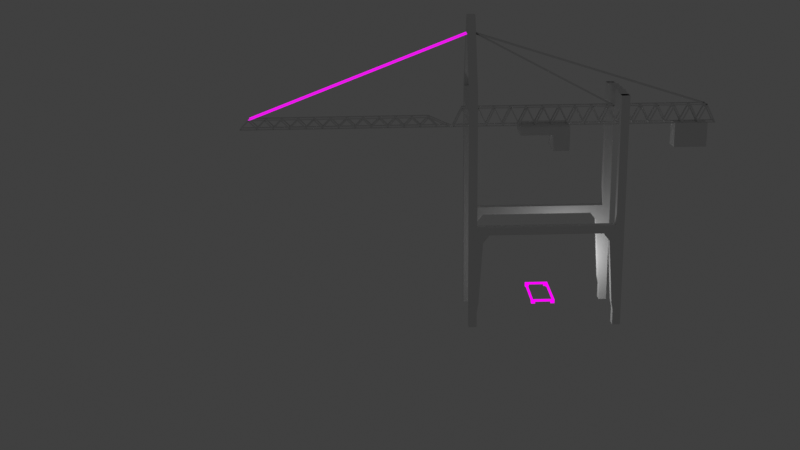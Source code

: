 # Source: crane.blend  (saved by Blender 2.91.10; exported with 4.5.12 LTS)
import bpy
from mathutils import Matrix  # noqa: F401  (used for matrix-valued properties, if any)

bpy.ops.wm.read_factory_settings(use_empty=True)
scene = bpy.context.scene
scene.name = 'Scene'

# ---- collections
col_collection = bpy.data.collections.new('Collection'); scene.collection.children.link(col_collection)

# ---- images (referenced by path relative to the original .blend; pixels are not part of the script)
import os
ASSET_DIR = os.environ.get("B2B_ASSET_DIR", "")  # directory of the original .blend (textures are referenced by path, not embedded)
HERE = os.path.dirname(os.path.abspath(__file__))  # packed textures are extracted next to this script under _unpacked/

def load_image(name, relpath, width, height, colorspace="sRGB"):
    """Load a texture the original file referenced (path relative to the .blend, or extracted next to this script)."""
    p = next((c for c in (os.path.join(HERE, relpath), os.path.join(ASSET_DIR, relpath)) if relpath and os.path.exists(c)), "")
    if p:
        img = bpy.data.images.load(p, check_existing=True)
        img.name = name
    else:  # same state as the original file: an image datablock whose file is absent (Cycles renders it pink)
        img = bpy.data.images.new(name, width, height)
        img.source = "FILE"
        img.filepath = "//" + (relpath or name)
    img.colorspace_settings.name = colorspace
    return img
img_spritesheet_col_png = load_image('spritesheet_col.png', 'spritesheet_col.png', 1024, 1024, 'sRGB')

# ---- materials (node trees are filled in below, after node groups)
mat_spritesheet_col = bpy.data.materials.new('spritesheet_col')
mat_spritesheet_col_1 = bpy.data.materials.new('spritesheet_col')
mat_spritesheet_col_1.alpha_threshold = 0.0
mat_spritesheet_col_1.use_transparent_shadow = False
mat_spritesheet_col_1.line_color = (0.0, 0.0, 0.0, 1.0)

# ---- material node trees
mat_spritesheet_col_1.use_nodes = True; mat_spritesheet_col_1.node_tree.nodes.clear()
_N = mat_spritesheet_col_1.node_tree.nodes; _L = mat_spritesheet_col_1.node_tree.links
n0 = _N.new('ShaderNodeOutputMaterial'); n0.name = 'Material Output'; n0.location = (400, 0)
n1 = _N.new('ShaderNodeLightPath'); n1.name = 'Light Path'; n1.location = (0, 250)
n2 = _N.new('ShaderNodeBsdfTransparent'); n2.name = 'Transparent BSDF'; n2.location = (-200, -100)
n3 = _N.new('ShaderNodeEmission'); n3.name = 'Emission'; n3.location = (-200, -200)
n4 = _N.new('ShaderNodeMixShader'); n4.name = 'Mix Shader'; n4.location = (200, 0)
n5 = _N.new('ShaderNodeMixShader'); n5.name = 'Mix Shader.001'; n5.location = (0, -100)
n6 = _N.new('ShaderNodeTexImage'); n6.name = 'Image Texture'; n6.location = (-500, 100)
n6.image = img_spritesheet_col_png
n6.interpolation = 'Closest'
_L.new(n6.outputs[0], n3.inputs[0])
_L.new(n6.outputs[1], n5.inputs[0])
_L.new(n2.outputs[0], n5.inputs[1])
_L.new(n2.outputs[0], n4.inputs[1])
_L.new(n3.outputs[0], n5.inputs[2])
_L.new(n5.outputs[0], n4.inputs[2])
_L.new(n1.outputs[0], n4.inputs[0])
_L.new(n4.outputs[0], n0.inputs[0])
n0.is_active_output = True

# ---- world
world_world = bpy.data.worlds.new('World'); scene.world = world_world
world_world.use_nodes = True; world_world.node_tree.nodes.clear()
_N = world_world.node_tree.nodes; _L = world_world.node_tree.links
n0 = _N.new('ShaderNodeOutputWorld'); n0.name = 'World Output'; n0.location = (300, 300)
n1 = _N.new('ShaderNodeBackground'); n1.name = 'Background'; n1.location = (10, 300)
n1.inputs[0].default_value = (0.05088, 0.05088, 0.05088, 1.0)
_L.new(n1.outputs[0], n0.inputs[0])
n0.is_active_output = True
world_world.color = (0.05088, 0.05088, 0.05088)
world_world.use_sun_shadow = False
world_world.sun_shadow_jitter_overblur = 0.0

# ---- cameras
cam_camera = bpy.data.cameras.new('Camera')
cam_camera.ortho_scale = 7.314
cam_camera.show_background_images = True

# ---- lights
light_light = bpy.data.lights.new('Light', 'POINT')
light_light.transmission_factor = 0.0
light_light.energy = 1000.0
light_light.shadow_soft_size = 0.1
light_light.shadow_maximum_resolution = 0.006
light_light.use_absolute_resolution = True

# ---- meshes
me_cube = bpy.data.meshes.new('Cube')
me_cube.from_pydata([(-8.5, -4.0, 25.0), (-9.5, -4.0, 25.0), (-9.5, -5.0, 0.0), (-8.5, -5.0, 0.0), (-8.5, -4.0, 24.0), (-9.5, -4.0, 24.0), (-9.5, -5.0, 1.0), (-8.5, -5.0, 1.0), (-8.5, -4.0, 23.0), (-9.5, -4.0, 23.0), (-9.5, -5.0, 2.0), (-8.5, -5.0, 2.0), (-8.5, -4.0, 22.0), (-9.5, -4.0, 22.0), (-9.5, -5.0, 3.0), (-8.302, -5.0, 3.0), (-8.5, -4.0, 21.0), (-9.5, -4.0, 21.0), (-9.5, -5.0, 4.0), (-8.235, -5.0, 4.0), (-8.5, -4.0, 20.0), (-9.5, -4.0, 20.0), (-9.5, -5.0, 5.0), (-8.169, -5.0, 5.0), (-8.5, -4.0, 19.0), (-9.5, -4.0, 19.0), (-9.5, -5.0, 6.0), (-8.103, -5.0, 6.0), (-8.5, -4.0, 18.0), (-9.5, -4.0, 18.0), (-9.5, -5.0, 7.0), (-8.037, -5.0, 7.0), (-8.5, -4.0, 17.0), (-9.5, -4.0, 17.0), (-9.5, -5.0, 8.0), (-7.971, -5.0, 8.0), (-8.5, -4.0, 16.0), (-9.5, -4.0, 16.0), (-9.5, -5.0, 9.0), (-7.905, -5.0, 9.0), (-8.5, -4.0, 15.0), (-9.5, -4.0, 15.0), (-9.5, -5.0, 10.0), (-7.838, -5.0, 10.0), (-8.5, -4.0, 14.0), (-9.5, -4.0, 14.0), (-9.5, -5.0, 11.0), (-7.772, -5.0, 11.0), (-7.0, -4.0, 13.0), (-9.5, -4.0, 13.0), (-9.5, -5.0, 12.0), (-7.0, -5.0, 12.0), (-7.0, -4.0, 12.0), (-9.5, -4.0, 12.0), (-9.5, -5.0, 13.0), (-7.0, -5.0, 13.0), (-7.772, -4.0, 11.0), (-9.5, -4.0, 11.0), (-9.5, -5.0, 14.0), (-8.5, -5.0, 14.0), (-7.838, -4.0, 10.0), (-9.5, -4.0, 10.0), (-9.5, -5.0, 15.0), (-8.5, -5.0, 15.0), (-7.905, -4.0, 9.0), (-9.5, -4.0, 9.0), (-9.5, -5.0, 16.0), (-8.5, -5.0, 16.0), (-7.971, -4.0, 8.0), (-9.5, -4.0, 8.0), (-9.5, -5.0, 17.0), (-8.5, -5.0, 17.0), (-8.037, -4.0, 7.0), (-9.5, -4.0, 7.0), (-9.5, -5.0, 18.0), (-8.5, -5.0, 18.0), (-8.103, -4.0, 6.0), (-9.5, -4.0, 6.0), (-9.5, -5.0, 19.0), (-8.5, -5.0, 19.0), (-8.169, -4.0, 5.0), (-9.5, -4.0, 5.0), (-9.5, -5.0, 20.0), (-8.5, -5.0, 20.0), (-8.235, -4.0, 4.0), (-9.5, -4.0, 4.0), (-9.5, -5.0, 21.0), (-8.5, -5.0, 21.0), (-8.302, -4.0, 3.0), (-9.5, -4.0, 3.0), (-9.5, -5.0, 22.0), (-8.5, -5.0, 22.0), (-8.5, -4.0, 2.0), (-9.5, -4.0, 2.0), (-9.5, -5.0, 23.0), (-8.5, -5.0, 23.0), (-8.5, -4.0, 1.0), (-9.5, -4.0, 1.0), (-9.5, -5.0, 24.0), (-8.5, -5.0, 24.0), (-8.5, -4.0, 0.0), (-9.5, -4.0, 0.0), (-9.5, -5.0, 25.0), (-8.5, -5.0, 25.0), (-9.5, -5.0, 26.0), (-8.5, -5.0, 26.0), (-9.5, -5.0, 27.0), (-8.5, -5.0, 27.0), (-9.5, -4.0, 26.0), (-8.5, -4.0, 26.0), (-9.5, -4.0, 27.0), (-8.5, -4.0, 27.0), (0.0, -4.0, 12.0), (0.0, -4.0, 13.0), (-8.5, -5.0, 12.0), (-8.5, -4.0, 12.0), (-8.5, -5.0, 13.0), (-8.5, -4.0, 13.0), (0.0, -5.0, 13.0), (0.0, -5.0, 12.0), (-6.0, -5.0, 12.0), (-5.0, -5.0, 12.0), (-4.0, -5.0, 12.0), (-3.0, -5.0, 12.0), (-2.0, -5.0, 12.0), (-1.0, -5.0, 12.0), (-1.0, -5.0, 13.0), (-2.0, -5.0, 13.0), (-3.0, -5.0, 13.0), (-4.0, -5.0, 13.0), (-5.0, -5.0, 13.0), (-6.0, -5.0, 13.0), (-1.0, -4.0, 13.0), (-2.0, -4.0, 13.0), (-3.0, -4.0, 13.0), (-4.0, -4.0, 13.0), (-5.0, -4.0, 13.0), (-6.0, -4.0, 13.0), (-1.0, -4.0, 12.0), (-2.0, -4.0, 12.0), (-3.0, -4.0, 12.0), (-4.0, -4.0, 12.0), (-5.0, -4.0, 12.0), (-6.0, -4.0, 12.0), (-8.5, -5.0, 28.0), (-9.5, -5.0, 28.0), (-8.5, -4.0, 28.0), (-9.5, -4.0, 28.0), (-8.5, -5.0, 29.0), (-9.5, -5.0, 29.0), (-8.5, -4.0, 29.0), (-9.5, -4.0, 29.0), (-8.5, -3.0, 27.0), (-9.5, -3.0, 27.0), (-8.5, -3.0, 28.0), (-9.5, -3.0, 28.0), (-8.5, -3.0, 29.0), (-9.5, -3.0, 29.0), (-8.5, -2.0, 27.0), (-9.5, -2.0, 27.0), (-8.5, -2.0, 28.0), (-9.5, -2.0, 28.0), (-8.5, -2.0, 29.25), (-9.5, -2.0, 29.25), (-8.5, -1.0, 27.0), (-9.5, -1.0, 27.0), (-8.5, -1.0, 28.0), (-9.5, -1.0, 28.0), (-8.5, -1.0, 29.0), (-9.5, -1.0, 29.0), (-8.5, 0.0, 27.0), (-9.5, 0.0, 27.0), (-8.5, 0.0, 28.0), (-9.5, 0.0, 28.0), (-8.5, 0.0, 29.25), (-9.5, 0.0, 29.25)], [], [(5, 1, 0, 4), (9, 5, 4, 8), (2, 3, 7, 6), (10, 11, 15, 14), (13, 9, 8, 12), (6, 7, 11, 10), (17, 13, 12, 16), (21, 17, 16, 20), (14, 15, 19, 18), (25, 21, 20, 24), (18, 19, 23, 22), (26, 27, 31, 30), (29, 25, 24, 28), (22, 23, 27, 26), (37, 33, 32, 36), (30, 31, 35, 34), (38, 39, 43, 42), (33, 29, 28, 32), (41, 37, 36, 40), (34, 35, 39, 38), (45, 41, 40, 44), (49, 45, 44, 117), (42, 43, 47, 46), (115, 117, 48, 52), (54, 116, 59, 58), (114, 51, 55, 116), (46, 47, 51, 114, 50), (58, 59, 63, 62), (57, 53, 115, 52, 56), (61, 57, 56, 60), (62, 63, 67, 66), (65, 61, 60, 64), (70, 71, 75, 74), (66, 67, 71, 70), (69, 65, 64, 68), (74, 75, 79, 78), (73, 69, 68, 72), (82, 83, 87, 86), (78, 79, 83, 82), (81, 77, 76, 80), (77, 73, 72, 76), (86, 87, 91, 90), (85, 81, 80, 84), (89, 85, 84, 88), (90, 91, 95, 94), (93, 89, 88, 92), (98, 99, 103, 102), (94, 95, 99, 98), (97, 93, 92, 96), (102, 103, 105, 104), (104, 105, 107, 106), (1, 108, 109, 0), (108, 110, 111, 109), (23, 80, 76, 27), (75, 28, 24, 79), (26, 77, 81, 22), (59, 44, 40, 63), (7, 96, 92, 11), (62, 41, 45, 58), (43, 60, 56, 47), (10, 93, 97, 6), (95, 8, 4, 99), (79, 24, 20, 83), (46, 57, 61, 42), (27, 76, 72, 31), (98, 5, 9, 94), (82, 21, 25, 78), (30, 73, 77, 26), (63, 40, 36, 67), (11, 92, 88, 15), (66, 37, 41, 62), (14, 89, 93, 10), (99, 4, 0, 103), (47, 56, 52, 51), (102, 1, 5, 98), (50, 53, 57, 46), (83, 20, 16, 87), (34, 69, 73, 30), (86, 17, 21, 82), (103, 0, 109, 105), (31, 72, 68, 35), (104, 108, 1, 102), (67, 36, 32, 71), (107, 111, 146, 144), (15, 88, 84, 19), (70, 33, 37, 66), (105, 109, 111, 107), (18, 85, 89, 14), (126, 125, 119, 118), (35, 68, 64, 39), (106, 110, 108, 104), (87, 16, 12, 91), (54, 49, 53, 50), (38, 65, 69, 34), (101, 97, 96, 100), (90, 13, 17, 86), (71, 32, 28, 75), (19, 84, 80, 23), (74, 29, 33, 70), (22, 81, 85, 18), (116, 117, 44, 59), (3, 100, 96, 7), (58, 45, 49, 54), (6, 97, 101, 2), (91, 12, 8, 95), (39, 64, 60, 43), (94, 9, 13, 90), (42, 61, 65, 38), (78, 25, 29, 74), (50, 114, 116, 54), (53, 49, 117, 115), (48, 117, 116, 55), (132, 126, 118, 113), (138, 132, 113, 112), (125, 138, 112, 119), (51, 52, 143, 120), (120, 143, 142, 121), (121, 142, 141, 122), (122, 141, 140, 123), (123, 140, 139, 124), (124, 139, 138, 125), (52, 48, 137, 143), (143, 137, 136, 142), (142, 136, 135, 141), (141, 135, 134, 140), (140, 134, 133, 139), (139, 133, 132, 138), (48, 55, 131, 137), (137, 131, 130, 136), (136, 130, 129, 135), (135, 129, 128, 134), (134, 128, 127, 133), (133, 127, 126, 132), (55, 51, 120, 131), (131, 120, 121, 130), (130, 121, 122, 129), (129, 122, 123, 128), (128, 123, 124, 127), (127, 124, 125, 126), (2, 101, 100, 3), (144, 146, 150, 148), (150, 146, 154, 156), (106, 107, 144, 145), (110, 106, 145, 147), (147, 151, 157, 155), (147, 145, 149, 151), (145, 144, 148, 149), (153, 155, 161, 159), (156, 154, 160, 162), (111, 110, 153, 152), (110, 147, 155, 153), (146, 111, 152, 154), (151, 150, 156, 157), (163, 162, 168, 169), (161, 163, 169, 167), (155, 157, 163, 161), (157, 156, 162, 163), (154, 152, 158, 160), (152, 153, 159, 158), (165, 167, 173, 171), (168, 166, 172, 174), (160, 158, 164, 166), (158, 159, 165, 164), (162, 160, 166, 168), (159, 161, 167, 165), (167, 169, 175, 173), (169, 168, 174, 175), (166, 164, 170, 172), (164, 165, 171, 170)])
_uv = me_cube.uv_layers.new(name='UVMap')
_uv.uv.foreach_set('vector', [0.25, 0.875, 0.25, 0.9062, 0.2813, 0.9062, 0.2813, 0.875, 0.25, 0.875, 0.25, 0.9062, 0.2813, 0.9062, 0.2813, 0.875, 0.25, 0.875, 0.2812, 0.875, 0.2812, 0.9062, 0.25, 0.9062, 0.25, 0.875, 0.2812, 0.875, 0.2874, 0.9062, 0.25, 0.9062, 0.25, 0.875, 0.25, 0.9062, 0.2813, 0.9062, 0.2813, 0.875, 0.25, 0.875, 0.2812, 0.875, 0.2812, 0.9062, 0.25, 0.9062, 0.25, 0.875, 0.25, 0.9062, 0.2813, 0.9062, 0.2813, 0.875, 0.25, 0.875, 0.25, 0.9062, 0.2813, 0.9062, 0.2813, 0.875, 0.25, 0.875, 0.2874, 0.875, 0.2894, 0.9062, 0.25, 0.9062, 0.25, 0.875, 0.25, 0.9062, 0.2813, 0.9062, 0.2813, 0.875, 0.25, 0.875, 0.2894, 0.875, 0.2915, 0.9062, 0.25, 0.9062, 0.25, 0.875, 0.2936, 0.875, 0.2956, 0.9062, 0.25, 0.9062, 0.25, 0.875, 0.25, 0.9062, 0.2813, 0.9062, 0.2813, 0.875, 0.25, 0.875, 0.2915, 0.875, 0.2936, 0.9062, 0.25, 0.9062, 0.25, 0.875, 0.25, 0.9062, 0.2813, 0.9062, 0.2813, 0.875, 0.25, 0.875, 0.2956, 0.875, 0.2977, 0.9062, 0.25, 0.9062, 0.25, 0.875, 0.2997, 0.875, 0.3018, 0.9062, 0.25, 0.9062, 0.25, 0.875, 0.25, 0.9062, 0.2813, 0.9062, 0.2813, 0.875, 0.25, 0.875, 0.25, 0.9062, 0.2813, 0.9062, 0.2813, 0.875, 0.25, 0.875, 0.2977, 0.875, 0.2997, 0.9062, 0.25, 0.9062, 0.25, 0.875, 0.25, 0.9062, 0.2813, 0.9062, 0.2813, 0.875, 0.25, 0.875, 0.25, 0.9062, 0.2813, 0.9062, 0.2813, 0.875, 0.25, 0.875, 0.3018, 0.875, 0.3039, 0.9062, 0.25, 0.9062, 0.2813, 0.875, 0.2813, 0.9062, 0.3282, 0.9062, 0.3282, 0.875, 0.25, 0.875, 0.2813, 0.875, 0.2813, 0.9062, 0.25, 0.9062, 0.2813, 0.875, 0.3282, 0.875, 0.3282, 0.9062, 0.2813, 0.9062, 0.25, 0.875, 0.3039, 0.875, 0.3279, 0.9062, 0.2812, 0.9062, 0.25, 0.9062, 0.25, 0.875, 0.2813, 0.875, 0.2813, 0.9062, 0.25, 0.9062, 0.25, 0.875, 0.25, 0.9062, 0.2812, 0.9062, 0.3279, 0.9062, 0.3039, 0.875, 0.25, 0.875, 0.25, 0.9062, 0.3039, 0.9062, 0.3018, 0.875, 0.25, 0.875, 0.2813, 0.875, 0.2813, 0.9062, 0.25, 0.9062, 0.25, 0.875, 0.25, 0.9062, 0.3018, 0.9062, 0.2997, 0.875, 0.25, 0.875, 0.2813, 0.875, 0.2813, 0.9062, 0.25, 0.9062, 0.25, 0.875, 0.2813, 0.875, 0.2813, 0.9062, 0.25, 0.9062, 0.25, 0.875, 0.25, 0.9062, 0.2997, 0.9062, 0.2977, 0.875, 0.25, 0.875, 0.2813, 0.875, 0.2813, 0.9062, 0.25, 0.9062, 0.25, 0.875, 0.25, 0.9062, 0.2977, 0.9062, 0.2956, 0.875, 0.25, 0.875, 0.2813, 0.875, 0.2813, 0.9062, 0.25, 0.9062, 0.25, 0.875, 0.2813, 0.875, 0.2813, 0.9062, 0.25, 0.9062, 0.25, 0.875, 0.25, 0.9062, 0.2936, 0.9062, 0.2915, 0.875, 0.25, 0.875, 0.25, 0.9062, 0.2956, 0.9062, 0.2936, 0.875, 0.25, 0.875, 0.2813, 0.875, 0.2813, 0.9062, 0.25, 0.9062, 0.25, 0.875, 0.25, 0.9062, 0.2915, 0.9062, 0.2894, 0.875, 0.25, 0.875, 0.25, 0.9062, 0.2894, 0.9062, 0.2874, 0.875, 0.25, 0.875, 0.2813, 0.875, 0.2813, 0.9062, 0.25, 0.9062, 0.25, 0.875, 0.25, 0.9062, 0.2874, 0.9062, 0.2812, 0.875, 0.25, 0.875, 0.2813, 0.875, 0.2813, 0.9062, 0.25, 0.9062, 0.25, 0.875, 0.2813, 0.875, 0.2813, 0.9062, 0.25, 0.9062, 0.25, 0.875, 0.25, 0.9062, 0.2812, 0.9062, 0.2812, 0.875, 0.25, 0.875, 0.2813, 0.875, 0.2813, 0.9062, 0.25, 0.9062, 0.25, 0.875, 0.2813, 0.875, 0.2813, 0.9062, 0.25, 0.9062, 0.25, 0.875, 0.25, 0.9062, 0.2813, 0.9062, 0.2813, 0.875, 0.25, 0.875, 0.25, 0.9062, 0.2813, 0.9062, 0.2813, 0.875, 0.25, 0.875, 0.2812, 0.875, 0.2812, 0.9062, 0.25, 0.9062, 0.25, 0.875, 0.2813, 0.875, 0.2813, 0.9062, 0.25, 0.9062, 0.2812, 0.9062, 0.25, 0.9062, 0.25, 0.875, 0.2812, 0.875, 0.25, 0.875, 0.2813, 0.875, 0.2813, 0.9062, 0.25, 0.9062, 0.25, 0.875, 0.2812, 0.875, 0.2812, 0.9062, 0.25, 0.9062, 0.25, 0.9062, 0.2813, 0.9062, 0.2813, 0.875, 0.25, 0.875, 0.25, 0.875, 0.2812, 0.875, 0.2812, 0.9062, 0.25, 0.9062, 0.2812, 0.9062, 0.25, 0.9062, 0.25, 0.875, 0.2812, 0.875, 0.25, 0.875, 0.2813, 0.875, 0.2813, 0.9062, 0.25, 0.9062, 0.2813, 0.875, 0.25, 0.875, 0.25, 0.9062, 0.2813, 0.9062, 0.2812, 0.9062, 0.25, 0.9062, 0.25, 0.875, 0.2812, 0.875, 0.2812, 0.875, 0.25, 0.875, 0.25, 0.9062, 0.2812, 0.9062, 0.25, 0.9062, 0.2813, 0.9062, 0.2813, 0.875, 0.25, 0.875, 0.25, 0.9062, 0.2813, 0.9062, 0.2813, 0.875, 0.25, 0.875, 0.2812, 0.9062, 0.25, 0.9062, 0.25, 0.875, 0.2812, 0.875, 0.2813, 0.875, 0.25, 0.875, 0.25, 0.9062, 0.2813, 0.9062, 0.2812, 0.875, 0.25, 0.875, 0.25, 0.9062, 0.2812, 0.9062, 0.25, 0.9062, 0.2813, 0.9062, 0.2813, 0.875, 0.25, 0.875, 0.2812, 0.9062, 0.25, 0.9062, 0.25, 0.875, 0.2812, 0.875, 0.2813, 0.875, 0.25, 0.875, 0.25, 0.9062, 0.2813, 0.9062, 0.2812, 0.875, 0.25, 0.875, 0.25, 0.9062, 0.2812, 0.9062, 0.25, 0.9062, 0.2813, 0.9062, 0.2813, 0.875, 0.25, 0.875, 0.2812, 0.9062, 0.25, 0.9062, 0.25, 0.875, 0.2812, 0.875, 0.2813, 0.875, 0.25, 0.875, 0.25, 0.9062, 0.2813, 0.9062, 0.2812, 0.9062, 0.25, 0.9062, 0.25, 0.875, 0.2812, 0.875, 0.25, 0.9062, 0.2813, 0.9062, 0.2813, 0.875, 0.25, 0.875, 0.2813, 0.875, 0.25, 0.875, 0.25, 0.9062, 0.2813, 0.9062, 0.2812, 0.875, 0.25, 0.875, 0.25, 0.9062, 0.2812, 0.9062, 0.25, 0.9062, 0.2813, 0.9062, 0.2813, 0.875, 0.25, 0.875, 0.2813, 0.875, 0.25, 0.875, 0.25, 0.9062, 0.2813, 0.9062, 0.2813, 0.875, 0.25, 0.875, 0.25, 0.9062, 0.2813, 0.9062, 0.2812, 0.875, 0.25, 0.875, 0.25, 0.9062, 0.2812, 0.9062, 0.25, 0.9062, 0.2813, 0.9062, 0.2813, 0.875, 0.25, 0.875, 0.2813, 0.875, 0.25, 0.875, 0.25, 0.9062, 0.2813, 0.9062, 0.2812, 0.9062, 0.25, 0.9062, 0.25, 0.875, 0.2812, 0.875, 0.3125, 0.875, 0.2813, 0.875, 0.2813, 0.9062, 0.3125, 0.9062, 0.2812, 0.875, 0.25, 0.875, 0.25, 0.9062, 0.2812, 0.9062, 0.2813, 0.9062, 0.25, 0.9062, 0.25, 0.875, 0.2813, 0.875, 0.2813, 0.875, 0.25, 0.875, 0.25, 0.9062, 0.2813, 0.9062, 0.25, 0.9062, 0.2813, 0.9062, 0.2813, 0.875, 0.25, 0.875, 0.2812, 0.9062, 0.25, 0.9062, 0.25, 0.875, 0.2812, 0.875, 0.25, 0.875, 0.25, 0.9062, 0.2812, 0.9062, 0.2812, 0.875, 0.25, 0.9062, 0.2813, 0.9062, 0.2813, 0.875, 0.25, 0.875, 0.2813, 0.875, 0.25, 0.875, 0.25, 0.9062, 0.2813, 0.9062, 0.2812, 0.875, 0.25, 0.875, 0.25, 0.9062, 0.2812, 0.9062, 0.25, 0.9062, 0.2813, 0.9062, 0.2813, 0.875, 0.25, 0.875, 0.25, 0.9062, 0.2812, 0.9062, 0.2812, 0.875, 0.25, 0.875, 0.2813, 0.875, 0.25, 0.875, 0.25, 0.9062, 0.2813, 0.9062, 0.2812, 0.875, 0.25, 0.875, 0.25, 0.9062, 0.2812, 0.9062, 0.2813, 0.9062, 0.25, 0.9062, 0.25, 0.875, 0.2813, 0.875, 0.25, 0.9062, 0.2812, 0.9062, 0.2812, 0.875, 0.25, 0.875, 0.2813, 0.875, 0.25, 0.875, 0.25, 0.9062, 0.2813, 0.9062, 0.2812, 0.875, 0.25, 0.875, 0.25, 0.9062, 0.2812, 0.9062, 0.2813, 0.9062, 0.25, 0.9062, 0.25, 0.875, 0.2813, 0.875, 0.25, 0.9062, 0.2812, 0.9062, 0.2812, 0.875, 0.25, 0.875, 0.2813, 0.9062, 0.25, 0.9062, 0.25, 0.875, 0.2813, 0.875, 0.25, 0.875, 0.2813, 0.875, 0.2813, 0.9062, 0.25, 0.9062, 0.25, 0.875, 0.25, 0.9062, 0.2813, 0.9062, 0.2813, 0.875, 0.25, 0.875, 0.25, 0.8438, 0.2813, 0.8438, 0.2813, 0.875, 0.25, 0.8438, 0.2813, 0.8438, 0.2813, 0.875, 0.25, 0.875, 0.2813, 0.9062, 0.3125, 0.9062, 0.3125, 0.875, 0.2813, 0.875, 0.2813, 0.8438, 0.25, 0.8438, 0.25, 0.875, 0.2813, 0.875, 0.2813, 0.8438, 0.25, 0.8438, 0.25, 0.875, 0.2813, 0.875, 0.2813, 0.8438, 0.25, 0.8438, 0.25, 0.875, 0.2813, 0.875, 0.2813, 0.8438, 0.25, 0.8438, 0.25, 0.875, 0.2813, 0.875, 0.2813, 0.8438, 0.25, 0.8438, 0.25, 0.875, 0.2813, 0.875, 0.2813, 0.8438, 0.25, 0.8438, 0.25, 0.875, 0.2813, 0.875, 0.2813, 0.8438, 0.25, 0.8438, 0.25, 0.875, 0.2813, 0.875, 0.2813, 0.9062, 0.3125, 0.9062, 0.3125, 0.875, 0.2813, 0.875, 0.2813, 0.9062, 0.3125, 0.9062, 0.3125, 0.875, 0.2813, 0.875, 0.2813, 0.9062, 0.3125, 0.9062, 0.3125, 0.875, 0.2813, 0.875, 0.2813, 0.9062, 0.3125, 0.9062, 0.3125, 0.875, 0.2813, 0.875, 0.2813, 0.9062, 0.3125, 0.9062, 0.3125, 0.875, 0.2813, 0.875, 0.2813, 0.9062, 0.3125, 0.9062, 0.3125, 0.875, 0.2813, 0.875, 0.25, 0.8438, 0.2813, 0.8438, 0.2813, 0.875, 0.25, 0.875, 0.25, 0.8438, 0.2813, 0.8438, 0.2813, 0.875, 0.25, 0.875, 0.25, 0.8438, 0.2813, 0.8438, 0.2813, 0.875, 0.25, 0.875, 0.25, 0.8438, 0.2813, 0.8438, 0.2813, 0.875, 0.25, 0.875, 0.25, 0.8438, 0.2813, 0.8438, 0.2813, 0.875, 0.25, 0.875, 0.25, 0.8438, 0.2813, 0.8438, 0.2813, 0.875, 0.25, 0.875, 0.3125, 0.875, 0.2813, 0.875, 0.2813, 0.9062, 0.3125, 0.9062, 0.3125, 0.875, 0.2813, 0.875, 0.2813, 0.9062, 0.3125, 0.9062, 0.3125, 0.875, 0.2813, 0.875, 0.2813, 0.9062, 0.3125, 0.9062, 0.3125, 0.875, 0.2813, 0.875, 0.2813, 0.9062, 0.3125, 0.9062, 0.3125, 0.875, 0.2813, 0.875, 0.2813, 0.9062, 0.3125, 0.9062, 0.3125, 0.875, 0.2813, 0.875, 0.2813, 0.9062, 0.3125, 0.9062, 0.0, 0.0, 0.0, 0.0, 1.0, 0.0, 1.0, 0.0, 0.2813, 0.875, 0.25, 0.875, 0.25, 0.9062, 0.2813, 0.9062, 0.3125, 0.9062, 0.3125, 0.875, 0.2813, 0.875, 0.2813, 0.9062, 0.25, 0.875, 0.2813, 0.875, 0.2813, 0.9062, 0.25, 0.9062, 0.25, 0.875, 0.2813, 0.875, 0.2813, 0.9062, 0.25, 0.9062, 0.2813, 0.875, 0.2813, 0.9062, 0.3125, 0.9062, 0.3125, 0.875, 0.25, 0.875, 0.2813, 0.875, 0.2813, 0.9062, 0.25, 0.9062, 0.25, 0.875, 0.2813, 0.875, 0.2813, 0.9062, 0.25, 0.9062, 0.2813, 0.875, 0.2813, 0.9062, 0.3125, 0.9062, 0.3125, 0.875, 0.3125, 0.9062, 0.3125, 0.875, 0.2813, 0.875, 0.2813, 0.9062, 0.25, 0.875, 0.2813, 0.875, 0.2813, 0.8438, 0.25, 0.8438, 0.2813, 0.875, 0.2813, 0.9062, 0.3125, 0.9062, 0.3125, 0.875, 0.3125, 0.9062, 0.3125, 0.875, 0.2813, 0.875, 0.2813, 0.9062, 0.25, 0.875, 0.2813, 0.875, 0.2813, 0.8438, 0.25, 0.8438, 0.25, 0.8438, 0.2813, 0.8438, 0.2813, 0.875, 0.25, 0.875, 0.2813, 0.875, 0.2813, 0.9062, 0.3125, 0.9062, 0.3125, 0.875, 0.2813, 0.875, 0.2813, 0.9062, 0.3125, 0.9062, 0.3125, 0.875, 0.25, 0.875, 0.2813, 0.875, 0.2813, 0.8438, 0.25, 0.8438, 0.3125, 0.9062, 0.3125, 0.875, 0.2813, 0.875, 0.2813, 0.9062, 0.25, 0.875, 0.2813, 0.875, 0.2813, 0.8438, 0.25, 0.8438, 0.2813, 0.875, 0.2813, 0.9062, 0.3125, 0.9062, 0.3125, 0.875, 0.3125, 0.9062, 0.3125, 0.875, 0.2813, 0.875, 0.2813, 0.9062, 0.3125, 0.9062, 0.3125, 0.875, 0.2813, 0.875, 0.2813, 0.9062, 0.25, 0.875, 0.2813, 0.875, 0.2813, 0.8438, 0.25, 0.8438, 0.3125, 0.9062, 0.3125, 0.875, 0.2813, 0.875, 0.2813, 0.9062, 0.2813, 0.875, 0.2813, 0.9062, 0.3125, 0.9062, 0.3125, 0.875, 0.2813, 0.875, 0.2813, 0.9062, 0.3125, 0.9062, 0.3125, 0.875, 0.25, 0.875, 0.2813, 0.875, 0.2813, 0.8438, 0.25, 0.8438, 0.3125, 0.9062, 0.3125, 0.875, 0.2813, 0.875, 0.2813, 0.9062, 0.25, 0.875, 0.2813, 0.875, 0.2813, 0.8438, 0.25, 0.8438])
me_cube.materials.append(mat_spritesheet_col)
me_cube.materials.append(mat_spritesheet_col)
me_cube.use_remesh_preserve_volume = False
me_cube.use_remesh_preserve_attributes = False
me_cube.use_mirror_vertex_groups = False
me_cube.update()
me_cube_001 = bpy.data.meshes.new('Cube.001')
me_cube_001.from_pydata([(-1.192e-07, -0.749, 0.0), (1.192e-07, 0.749, 0.0), (1.0, 0.749, -2.0), (1.0, -0.749, -2.0), (0.9, 0.549, -1.8), (0.1, 0.549, -0.2), (0.9, -0.549, -1.8), (0.1, -0.549, -0.2)], [], [(5, 4, 2, 1), (4, 6, 3, 2), (7, 5, 1, 0), (6, 7, 0, 3)])
_uv = me_cube_001.uv_layers.new(name='UVMap')
_uv.uv.foreach_set('vector', [0.2884, 0.8908, 0.2884, 0.8801, 0.2857, 0.8801, 0.2857, 0.8908, 0.2965, 0.8962, 0.3019, 0.8962, 0.3019, 0.8935, 0.2965, 0.8935, 0.3019, 0.8854, 0.3019, 0.8801, 0.2992, 0.8801, 0.2992, 0.8854, 0.2857, 0.8935, 0.2965, 0.8935, 0.2965, 0.8908, 0.2857, 0.8908])
me_cube_001.materials.append(mat_spritesheet_col)
me_cube_001.use_remesh_fix_poles = True
me_cube_001.use_remesh_preserve_attributes = False
me_cube_001.use_mirror_vertex_groups = False
me_cube_001.update()
me_cube_002 = bpy.data.meshes.new('Cube.002')
me_cube_002.from_pydata([(-1.192e-07, -0.749, -1.0), (1.192e-07, 0.749, -1.0), (1.0, 0.749, -2.0), (1.0, -0.749, -2.0), (0.9, 0.549, -1.9), (0.1, 0.549, -1.1), (0.9, -0.549, -1.9), (0.1, -0.549, -1.1)], [], [(5, 4, 2, 1), (4, 6, 3, 2), (7, 5, 1, 0), (6, 7, 0, 3)])
_uv = me_cube_002.uv_layers.new(name='UVMap')
_uv.uv.foreach_set('vector', [0.2992, 0.8881, 0.3046, 0.8881, 0.3046, 0.8854, 0.2992, 0.8854, 0.3046, 0.8854, 0.3046, 0.8801, 0.3019, 0.8801, 0.3019, 0.8854, 0.2992, 0.8908, 0.3046, 0.8908, 0.3046, 0.8881, 0.2992, 0.8881, 0.3046, 0.8989, 0.3046, 0.8935, 0.3019, 0.8935, 0.3019, 0.8989])
me_cube_002.materials.append(mat_spritesheet_col)
me_cube_002.use_remesh_fix_poles = True
me_cube_002.use_remesh_preserve_attributes = False
me_cube_002.use_mirror_vertex_groups = False
me_cube_002.update()
me_cube_003 = bpy.data.meshes.new('Cube.003')
me_cube_003.from_pydata([(31.11, 0.749, -2.0), (31.11, 0.549, -2.0), (-1.112, 0.749, -2.0), (-1.112, 0.549, -2.0)], [], [(2, 3, 1, 0)])
_uv = me_cube_003.uv_layers.new(name='UVMap')
_uv.uv.foreach_set('vector', [0.2992, 0.8801, 0.2965, 0.8801, 0.2965, 0.8908, 0.2992, 0.8908])
me_cube_003.materials.append(mat_spritesheet_col)
me_cube_003.use_remesh_fix_poles = True
me_cube_003.use_remesh_preserve_attributes = False
me_cube_003.use_mirror_vertex_groups = False
me_cube_003.update()
me_cube_004 = bpy.data.meshes.new('Cube.004')
me_cube_004.from_pydata([(0.4236, 0.749, -2.0), (0.4236, 0.549, -2.0), (-25.29, 0.749, -2.0), (-25.29, 0.549, -2.0), (-2.2, 0.749, -0.8232), (-2.2, 0.549, -0.8232), (-24.2, 0.749, -0.8232), (-24.2, 0.549, -0.8232)], [], [(2, 3, 1, 0), (0, 1, 5, 4), (4, 5, 7, 6)])
_uv = me_cube_004.uv_layers.new(name='UVMap')
_uv.uv.foreach_set('vector', [0.2965, 0.8989, 0.2965, 0.8962, 0.2857, 0.8962, 0.2857, 0.8989, 0.2965, 0.8801, 0.2938, 0.8801, 0.2938, 0.8908, 0.2965, 0.8908, 0.2965, 0.9016, 0.2965, 0.8989, 0.2857, 0.8989, 0.2857, 0.9016])
me_cube_004.materials.append(mat_spritesheet_col)
me_cube_004.use_remesh_fix_poles = True
me_cube_004.use_remesh_preserve_attributes = False
me_cube_004.use_mirror_vertex_groups = False
me_cube_004.update()
me_cube_005 = bpy.data.meshes.new('Cube.005')
me_cube_005.from_pydata([(30.0, 0.749, -2.0), (30.0, 0.549, -2.0), (-4.768e-07, 0.749, -2.0), (-7.153e-07, 0.549, -2.0)], [], [(2, 3, 1, 0)])
_uv = me_cube_005.uv_layers.new(name='UVMap')
_uv.uv.foreach_set('vector', [0.2911, 0.8801, 0.2884, 0.8801, 0.2884, 0.8908, 0.2911, 0.8908])
me_cube_005.materials.append(mat_spritesheet_col)
me_cube_005.use_remesh_fix_poles = True
me_cube_005.use_remesh_preserve_attributes = False
me_cube_005.use_mirror_vertex_groups = False
me_cube_005.update()
me_cube_006 = bpy.data.meshes.new('Cube.006')
me_cube_006.from_pydata([(30.0, 0.749, -2.0), (30.0, 0.549, -2.0), (1.573, 0.749, 7.062), (1.573, 0.549, 7.062)], [], [(2, 3, 1, 0)])
_uv = me_cube_006.uv_layers.new(name='UVMap')
_uv.uv.foreach_set('vector', [0.2965, 0.8962, 0.2965, 0.8935, 0.2857, 0.8935, 0.2857, 0.8962])
me_cube_006.materials.append(mat_spritesheet_col)
me_cube_006.use_remesh_fix_poles = True
me_cube_006.use_remesh_preserve_attributes = False
me_cube_006.use_mirror_vertex_groups = False
me_cube_006.update()
me_cube_007 = bpy.data.meshes.new('Cube.007')
me_cube_007.from_pydata([(18.57, 0.749, -2.0), (18.57, 0.549, -2.0), (1.573, 0.749, 7.062), (1.573, 0.549, 7.062)], [], [(2, 3, 1, 0)])
_uv = me_cube_007.uv_layers.new(name='UVMap')
_uv.uv.foreach_set('vector', [0.2938, 0.8801, 0.2911, 0.8801, 0.2911, 0.8908, 0.2938, 0.8908])
me_cube_007.materials.append(mat_spritesheet_col)
me_cube_007.use_remesh_fix_poles = True
me_cube_007.use_remesh_preserve_attributes = False
me_cube_007.use_mirror_vertex_groups = False
me_cube_007.update()
me_cube_008 = bpy.data.meshes.new('Cube.008')
me_cube_008.from_pydata([(-26.1, 0.749, -3.04), (-26.1, 0.549, -3.04), (0.5734, 0.749, 7.062), (0.5734, 0.549, 7.062)], [], [(2, 3, 1, 0)])
_uv = me_cube_008.uv_layers.new(name='UVMap')
_uv.uv.foreach_set('vector', [0.3073, 0.8935, 0.3073, 0.8908, 0.2965, 0.8908, 0.2965, 0.8935])
me_cube_008.materials.append(mat_spritesheet_col_1)
me_cube_008.use_remesh_fix_poles = True
me_cube_008.use_remesh_preserve_attributes = False
me_cube_008.use_mirror_vertex_groups = False
me_cube_008.update()
me_cube_009 = bpy.data.meshes.new('Cube.009')
me_cube_009.from_pydata([(-8.5, -0.05466, 37.09), (-8.5, -0.9535, 37.53), (-9.5, -1.83, 35.73), (-9.5, -0.05466, 37.09), (-9.5, -0.9535, 37.53), (-9.5, -2.269, 34.83), (-9.5, -1.392, 36.63), (-8.5, -2.707, 33.93), (-9.5, -1.37, 34.39), (-8.5, -1.392, 36.63), (-8.5, -4.899, 29.44), (-9.5, -4.899, 29.44), (-8.5, -4.0, 29.0), (-9.5, -4.0, 29.0), (-8.5, -2.685, 31.7), (-9.5, -2.707, 33.93), (-8.5, -0.9314, 35.29), (-8.5, -2.247, 32.6), (-9.5, -4.022, 31.24), (-8.5, -4.022, 31.24), (-8.5, -3.562, 29.9), (-8.5, -3.584, 32.13), (-8.5, -1.37, 34.39), (-8.5, -4.46, 30.34), (-9.5, -0.493, 36.19), (-9.5, -3.145, 33.03), (-9.5, -1.808, 33.49), (-8.5, -0.493, 36.19), (-8.5, -2.269, 34.83), (-8.5, -3.145, 33.03), (-9.5, -4.46, 30.34), (-9.5, -2.247, 32.6), (-8.5, -1.808, 33.49), (-9.5, -3.584, 32.13), (-8.5, -1.83, 35.73), (-8.5, -3.123, 30.8), (-9.5, -2.685, 31.7), (-9.5, -3.562, 29.9), (-9.5, -3.123, 30.8), (-9.5, -0.9314, 35.29), (-8.5, 0.0, 37.13), (-9.5, 0.0, 37.13), (-8.5, -0.3553, 38.22), (-9.5, -0.3553, 38.22), (-8.5, 0.0, 38.22), (-9.5, 0.0, 38.22), (-8.5, -5.0, 29.0), (-9.5, -5.0, 29.0)], [], [(27, 24, 3, 0), (37, 30, 18, 38), (38, 18, 33, 36), (36, 33, 25, 31), (31, 25, 15, 26), (26, 15, 5, 8), (8, 5, 2, 39), (39, 2, 6, 24), (24, 6, 4, 3), (6, 9, 1, 4), (9, 27, 0, 1), (10, 12, 20, 23), (29, 17, 32, 7), (12, 13, 37, 20), (19, 35, 14, 21), (13, 11, 30, 37), (11, 10, 23, 30), (15, 7, 28, 5), (7, 32, 22, 28), (16, 39, 24, 27), (17, 31, 26, 32), (32, 26, 8, 22), (21, 14, 17, 29), (23, 20, 35, 19), (5, 28, 34, 2), (2, 34, 9, 6), (28, 22, 16, 34), (14, 36, 31, 17), (33, 21, 29, 25), (25, 29, 7, 15), (22, 8, 39, 16), (18, 19, 21, 33), (35, 38, 36, 14), (20, 37, 38, 35), (34, 16, 27, 9), (30, 23, 19, 18), (0, 3, 41, 40), (4, 1, 42, 43), (43, 42, 44, 45), (43, 45, 41), (4, 43, 41, 3), (40, 44, 42), (0, 40, 42, 1), (10, 11, 47, 46), (10, 46, 12), (11, 13, 47)])
_uv = me_cube_009.uv_layers.new(name='UVMap')
_uv.uv.foreach_set('vector', [0.2812, 0.875, 0.25, 0.875, 0.25, 0.9062, 0.2812, 0.9062, 0.2812, 0.875, 0.25, 0.875, 0.25, 0.9062, 0.2812, 0.9062, 0.2812, 0.875, 0.25, 0.875, 0.25, 0.9062, 0.2812, 0.9062, 0.2812, 0.875, 0.25, 0.875, 0.25, 0.9062, 0.2812, 0.9062, 0.2812, 0.875, 0.25, 0.875, 0.25, 0.9062, 0.2812, 0.9062, 0.2812, 0.875, 0.25, 0.875, 0.25, 0.9062, 0.2812, 0.9062, 0.2812, 0.875, 0.25, 0.875, 0.25, 0.9062, 0.2812, 0.9062, 0.2812, 0.875, 0.25, 0.875, 0.25, 0.9062, 0.2812, 0.9062, 0.2812, 0.875, 0.25, 0.875, 0.25, 0.9062, 0.2812, 0.9062, 0.2812, 0.875, 0.25, 0.875, 0.25, 0.9062, 0.2812, 0.9062, 0.2812, 0.875, 0.25, 0.875, 0.25, 0.9062, 0.2812, 0.9062, 0.2813, 0.875, 0.25, 0.875, 0.25, 0.9062, 0.2813, 0.9062, 0.2812, 0.875, 0.25, 0.875, 0.25, 0.9062, 0.2812, 0.9062, 0.2812, 0.875, 0.25, 0.875, 0.25, 0.9062, 0.2812, 0.9062, 0.2812, 0.875, 0.25, 0.875, 0.25, 0.9062, 0.2812, 0.9062, 0.25, 0.875, 0.2813, 0.875, 0.2813, 0.9062, 0.25, 0.9062, 0.25, 0.875, 0.2813, 0.875, 0.2813, 0.9062, 0.25, 0.9062, 0.2812, 0.875, 0.25, 0.875, 0.25, 0.9062, 0.2812, 0.9062, 0.2812, 0.875, 0.25, 0.875, 0.25, 0.9062, 0.2812, 0.9062, 0.2812, 0.875, 0.25, 0.875, 0.25, 0.9062, 0.2812, 0.9062, 0.2812, 0.875, 0.25, 0.875, 0.25, 0.9062, 0.2812, 0.9062, 0.2812, 0.875, 0.25, 0.875, 0.25, 0.9062, 0.2812, 0.9062, 0.2812, 0.875, 0.25, 0.875, 0.25, 0.9062, 0.2812, 0.9062, 0.2812, 0.875, 0.25, 0.875, 0.25, 0.9062, 0.2812, 0.9062, 0.2812, 0.875, 0.25, 0.875, 0.25, 0.9062, 0.2812, 0.9062, 0.2812, 0.875, 0.25, 0.875, 0.25, 0.9062, 0.2812, 0.9062, 0.2812, 0.875, 0.25, 0.875, 0.25, 0.9062, 0.2812, 0.9062, 0.2812, 0.875, 0.25, 0.875, 0.25, 0.9062, 0.2812, 0.9062, 0.2812, 0.875, 0.25, 0.875, 0.25, 0.9062, 0.2812, 0.9062, 0.2812, 0.875, 0.25, 0.875, 0.25, 0.9062, 0.2812, 0.9062, 0.2812, 0.875, 0.25, 0.875, 0.25, 0.9062, 0.2812, 0.9062, 0.2812, 0.875, 0.25, 0.875, 0.25, 0.9062, 0.2812, 0.9062, 0.2812, 0.875, 0.25, 0.875, 0.25, 0.9062, 0.2812, 0.9062, 0.2812, 0.875, 0.25, 0.875, 0.25, 0.9062, 0.2812, 0.9062, 0.2812, 0.875, 0.25, 0.875, 0.25, 0.9062, 0.2812, 0.9062, 0.2812, 0.875, 0.25, 0.875, 0.25, 0.9062, 0.2812, 0.9062, 0.2812, 0.9062, 0.25, 0.9062, 0.25, 0.9062, 0.2812, 0.9062, 0.2812, 0.9062, 0.25, 0.9062, 0.25, 0.9062, 0.2812, 0.9062, 0.2812, 0.9062, 0.25, 0.9062, 0.25, 0.9062, 0.2812, 0.9062, 0.2812, 0.9062, 0.2812, 0.9062, 0.25, 0.9062, 0.2812, 0.9062, 0.2812, 0.9062, 0.25, 0.9062, 0.25, 0.9062, 0.2812, 0.9062, 0.25, 0.9062, 0.25, 0.9062, 0.2812, 0.9062, 0.2812, 0.9062, 0.25, 0.9062, 0.25, 0.9062, 0.2813, 0.875, 0.25, 0.875, 0.25, 0.875, 0.2813, 0.875, 0.25, 0.9062, 0.25, 0.8925, 0.2812, 0.8867, 0.25, 0.9062, 0.2812, 0.8867, 0.25, 0.8925])
me_cube_009.materials.append(mat_spritesheet_col)
me_cube_009.materials.append(mat_spritesheet_col)
me_cube_009.use_remesh_preserve_volume = False
me_cube_009.use_remesh_preserve_attributes = False
me_cube_009.use_mirror_vertex_groups = False
me_cube_009.update()
me_plane = bpy.data.meshes.new('Plane')
me_plane.from_pydata([(1.0, 1.0, -1.0), (1.0, -1.0, 0.0), (1.0, 0.0, -3.0), (0.0, 1.0, 0.0), (-2.0, -1.0, 0.0), (-3.0, -1.0, -3.0), (0.0, 1.0, -2.0), (-2.0, 0.0, 0.0), (-1.0, 1.0, 0.0), (1.0, 0.0, 0.0), (1.0, 1.0, -3.0), (-3.0, 0.0, 0.0), (-2.0, 1.0, 0.0), (-3.0, 1.0, 0.0), (-3.0, 1.0, -2.0), (-1.0, 0.0, 0.0), (0.0, 0.0, 0.0), (-1.0, 1.0, -3.0), (1.0, 0.0, -2.0), (-2.0, -1.0, -3.0), (0.0, -1.0, -3.0), (-1.0, 1.0, -2.0), (-3.0, 1.0, -3.0), (-2.0, -1.0, -2.0), (-2.0, 1.0, -3.0), (0.0, 1.0, -3.0), (-3.0, -1.0, 0.0), (0.0, 1.0, -1.0), (-1.0, 1.0, -1.0), (-3.0, 0.0, -3.0), (-2.0, 1.0, -2.0), (-2.0, 1.0, -1.0), (1.0, 1.0, 0.0), (-3.0, -1.0, -2.0), (-3.0, 0.0, -2.0), (1.0, -1.0, -2.0), (-3.0, 1.0, -1.0), (-3.0, 0.0, -1.0), (-1.0, 0.0, -3.0), (-1.0, -1.0, -3.0), (0.0, -1.0, -2.0), (-1.0, -1.0, 0.0), (0.0, -1.0, 0.0), (-2.0, -1.0, -1.0), (-3.0, -1.0, -1.0), (-1.0, -1.0, -2.0), (1.0, -1.0, -3.0), (-1.0, -1.0, -1.0), (0.0, -1.0, -1.0), (1.0, 1.0, -2.0), (1.0, -1.0, -1.0), (1.0, 0.0, -1.0), (-2.0, 0.0, -3.0), (0.0, 0.0, -3.0)], [], [(26, 4, 7, 11), (4, 41, 15, 7), (41, 42, 16, 15), (42, 1, 9, 16), (11, 7, 12, 13), (7, 15, 8, 12), (15, 16, 3, 8), (16, 9, 32, 3), (10, 25, 6, 49), (25, 17, 21, 6), (17, 24, 30, 21), (24, 22, 14, 30), (49, 6, 27, 0), (6, 21, 28, 27), (21, 30, 31, 28), (30, 14, 36, 31), (0, 27, 3, 32), (27, 28, 8, 3), (28, 31, 12, 8), (31, 36, 13, 12), (22, 29, 34, 14), (29, 5, 33, 34), (14, 34, 37, 36), (34, 33, 44, 37), (36, 37, 11, 13), (37, 44, 26, 11), (5, 19, 23, 33), (19, 39, 45, 23), (39, 20, 40, 45), (20, 46, 35, 40), (33, 23, 43, 44), (23, 45, 47, 43), (45, 40, 48, 47), (40, 35, 50, 48), (44, 43, 4, 26), (43, 47, 41, 4), (47, 48, 42, 41), (48, 50, 1, 42), (46, 2, 18, 35), (2, 10, 49, 18), (35, 18, 51, 50), (18, 49, 0, 51), (50, 51, 9, 1), (51, 0, 32, 9), (22, 24, 52, 29), (24, 17, 38, 52), (17, 25, 53, 38), (25, 10, 2, 53), (29, 52, 19, 5), (52, 38, 39, 19), (38, 53, 20, 39), (53, 2, 46, 20)])
_uv = me_plane.uv_layers.new(name='UVMap')
_uv.uv.foreach_set('vector', [0.25, 0.8438, 0.2188, 0.8438, 0.2188, 0.875, 0.25, 0.875, 0.2187, 0.8438, 0.1875, 0.8438, 0.1875, 0.875, 0.2187, 0.875, 0.1875, 0.8438, 0.1563, 0.8438, 0.1563, 0.875, 0.1875, 0.875, 0.1562, 0.8438, 0.125, 0.8438, 0.125, 0.875, 0.1562, 0.875, 0.25, 0.875, 0.2188, 0.875, 0.2188, 0.9062, 0.25, 0.9062, 0.2187, 0.875, 0.1875, 0.875, 0.1875, 0.9062, 0.2187, 0.9062, 0.1875, 0.875, 0.1563, 0.875, 0.1563, 0.9062, 0.1875, 0.9062, 0.1562, 0.875, 0.125, 0.875, 0.125, 0.9062, 0.1562, 0.9062, 0.25, 0.8125, 0.2188, 0.8125, 0.2188, 0.8437, 0.25, 0.8437, 0.2187, 0.8125, 0.1875, 0.8125, 0.1875, 0.8437, 0.2187, 0.8437, 0.1875, 0.8125, 0.1563, 0.8125, 0.1563, 0.8437, 0.1875, 0.8437, 0.1562, 0.8125, 0.125, 0.8125, 0.125, 0.8437, 0.1562, 0.8437, 0.25, 0.8438, 0.2188, 0.8438, 0.2188, 0.875, 0.25, 0.875, 0.2187, 0.8438, 0.1875, 0.8438, 0.1875, 0.875, 0.2187, 0.875, 0.1875, 0.8438, 0.1563, 0.8438, 0.1563, 0.875, 0.1875, 0.875, 0.1562, 0.8438, 0.125, 0.8438, 0.125, 0.875, 0.1562, 0.875, 0.25, 0.875, 0.2188, 0.875, 0.2188, 0.9062, 0.25, 0.9062, 0.2187, 0.875, 0.1875, 0.875, 0.1875, 0.9062, 0.2187, 0.9062, 0.1875, 0.875, 0.1563, 0.875, 0.1563, 0.9062, 0.1875, 0.9062, 0.1562, 0.875, 0.125, 0.875, 0.125, 0.9062, 0.1562, 0.9062, 0.1875, 0.8125, 0.1563, 0.8125, 0.1563, 0.8437, 0.1875, 0.8437, 0.1562, 0.8125, 0.125, 0.8125, 0.125, 0.8437, 0.1562, 0.8437, 0.1875, 0.8438, 0.1563, 0.8438, 0.1563, 0.875, 0.1875, 0.875, 0.1562, 0.8438, 0.125, 0.8438, 0.125, 0.875, 0.1562, 0.875, 0.1875, 0.875, 0.1563, 0.875, 0.1563, 0.9062, 0.1875, 0.9062, 0.1562, 0.875, 0.125, 0.875, 0.125, 0.9062, 0.1562, 0.9062, 0.25, 0.8125, 0.2188, 0.8125, 0.2188, 0.8437, 0.25, 0.8437, 0.2187, 0.8125, 0.1875, 0.8125, 0.1875, 0.8437, 0.2187, 0.8437, 0.1875, 0.8125, 0.1563, 0.8125, 0.1563, 0.8437, 0.1875, 0.8437, 0.1562, 0.8125, 0.125, 0.8125, 0.125, 0.8437, 0.1562, 0.8437, 0.25, 0.8438, 0.2188, 0.8438, 0.2188, 0.875, 0.25, 0.875, 0.2187, 0.8438, 0.1875, 0.8438, 0.1875, 0.875, 0.2187, 0.875, 0.1875, 0.8438, 0.1563, 0.8438, 0.1563, 0.875, 0.1875, 0.875, 0.1562, 0.8438, 0.125, 0.8438, 0.125, 0.875, 0.1562, 0.875, 0.25, 0.875, 0.2188, 0.875, 0.2188, 0.9062, 0.25, 0.9062, 0.2187, 0.875, 0.1875, 0.875, 0.1875, 0.9062, 0.2187, 0.9062, 0.1875, 0.875, 0.1563, 0.875, 0.1563, 0.9062, 0.1875, 0.9062, 0.1562, 0.875, 0.125, 0.875, 0.125, 0.9062, 0.1562, 0.9062, 0.25, 0.8125, 0.2188, 0.8125, 0.2188, 0.8437, 0.25, 0.8437, 0.2187, 0.8125, 0.1875, 0.8125, 0.1875, 0.8437, 0.2187, 0.8437, 0.25, 0.8438, 0.2188, 0.8438, 0.2188, 0.875, 0.25, 0.875, 0.2187, 0.8438, 0.1875, 0.8438, 0.1875, 0.875, 0.2187, 0.875, 0.25, 0.875, 0.2188, 0.875, 0.2188, 0.9062, 0.25, 0.9062, 0.2187, 0.875, 0.1875, 0.875, 0.1875, 0.9062, 0.2187, 0.9062, 0.25, 0.7813, 0.2188, 0.7813, 0.2188, 0.8125, 0.25, 0.8125, 0.2187, 0.7813, 0.1875, 0.7813, 0.1875, 0.8125, 0.2187, 0.8125, 0.1875, 0.7813, 0.1563, 0.7813, 0.1563, 0.8125, 0.1875, 0.8125, 0.1562, 0.7813, 0.125, 0.7813, 0.125, 0.8125, 0.1562, 0.8125, 0.25, 0.8125, 0.2188, 0.8125, 0.2188, 0.8437, 0.25, 0.8437, 0.2187, 0.8125, 0.1875, 0.8125, 0.1875, 0.8437, 0.2187, 0.8437, 0.1875, 0.8125, 0.1563, 0.8125, 0.1563, 0.8437, 0.1875, 0.8437, 0.1562, 0.8125, 0.125, 0.8125, 0.125, 0.8437, 0.1562, 0.8437])
me_plane.materials.append(mat_spritesheet_col)
me_plane.use_remesh_fix_poles = True
me_plane.use_remesh_preserve_attributes = False
me_plane.use_mirror_vertex_groups = False
me_plane.update()
me_plane_001 = bpy.data.meshes.new('Plane.001')
me_plane_001.from_pydata([(-2.5, -2.0, 0.0), (-0.5, -1.0, -1.0), (0.0, -0.5, 0.0), (-2.5, -1.5, 0.0), (-2.5, -0.5, 0.0), (0.0, -1.5, 0.0), (1.0, -1.0, -1.0), (-1.0, -1.5, 0.0), (0.0, -1.0, 0.0), (1.0, -0.5, 0.0), (-3.0, -2.0, 0.0), (2.0, 0.0, 0.0), (0.5, -1.0, 0.0), (-2.0, -1.5, 0.0), (1.0, -1.5, 0.0), (3.0, -2.0, 0.0), (2.5, -2.0, 0.0), (3.0, -1.5, 0.0), (0.5, 0.0, -1.0), (2.5, -2.0, -1.0), (3.0, -0.5, 0.0), (1.0, 0.0, -2.0), (1.5, -2.0, -2.5), (3.0, 0.0, -1.907e-05), (-3.0, -1.5, -1.907e-05), (2.0, -2.0, 0.0), (2.5, -2.0, -2.0), (1.0, -2.0, -1.5), (-3.815e-06, -2.0, -1.0), (1.0, -1.5, -1.5), (1.5, -2.0, -3.0), (2.0, -2.0, -2.0), (1.0, 0.0, -1.5), (1.0, -0.5, -1.5), (2.0, -1.5, 0.0), (-3.0, -0.5, 0.0), (1.0, -1.5, -1.0), (1.0, -2.0, -2.0), (1.0, -1.5, -2.0), (1.5, -1.5, 0.0), (1.0, -1.5, -2.5), (0.0, 0.0, 0.0), (2.5, -1.5, 0.0), (-2.0, -2.0, 0.0), (2.0, -1.0, 0.0), (2.5, -1.0, 0.0), (1.0, -1.0, -1.5), (1.0, -1.0, -2.0), (1.0, -2.0, -2.5), (2.5, 0.0, 0.0), (1.0, -0.5, -2.0), (1.0, -0.5, -2.5), (3.0, 0.0, -0.5), (1.0, 0.0, 0.0), (-0.5, -1.0, 0.0), (3.0, -1.0, -1.907e-05), (1.5, -1.0, 0.0), (3.0, -0.5, -0.5), (1.5, 0.0, 0.0), (-2.0, 0.0, 0.0), (1.0, -1.0, 0.0), (3.0, -1.5, -0.5), (-1.0, -1.0, 0.0), (1.0, -1.5, -3.0), (-1.0, 0.0, 0.0), (1.0, 0.0, -3.0), (0.5, 0.0, 0.0), (-2.0, -1.0, 0.0), (3.0, -0.5, -1.0), (3.0, 0.0, -1.0), (3.0, -1.5, -1.0), (-1.0, -0.5, 0.0), (3.0, -1.0, -0.5), (3.0, -0.5, -1.5), (-0.5, 0.0, 0.0), (-0.5, -0.5, 0.0), (3.0, 0.0, -1.5), (3.0, -2.0, -1.0), (3.0, -1.5, -1.5), (3.0, 0.0, -2.0), (3.0, -1.0, -1.5), (-1.5, -0.5, 0.0), (3.0, -1.0, -2.0), (3.0, -0.5, -2.0), (-1.5, 0.0, 0.0), (3.0, 0.0, -2.5), (-2.5, 0.0, 0.0), (3.0, -2.0, -1.5), (2.5, -0.5, 0.0), (2.0, -0.5, 0.0), (1.5, -1.0, -3.0), (2.0, -1.0, -3.0), (-0.5, -1.5, 0.0), (1.5, -0.5, 0.0), (0.5, -1.5, 0.0), (0.5, -0.5, 0.0), (-1.5, -1.5, 0.0), (-2.0, -0.5, 0.0), (-1.5, -1.0, 0.0), (-2.5, -1.0, 0.0), (-2.5, -2.0, -0.5), (-3.815e-06, -0.5, -1.0), (2.5, -1.0, -3.0), (-1.5, -2.0, -0.5), (-1.5, -2.0, -1.907e-06), (-1.0, -2.0, -3.815e-06), (-0.5, -2.0, -0.5), (-0.5, -2.0, -5.722e-06), (0.5, -2.0, -9.537e-06), (-0.5, -2.0, -1.0), (0.0, -2.0, -7.629e-06), (0.5, -2.0, -0.5), (1.5, -2.0, -1.335e-05), (1.0, -2.0, -1.144e-05), (2.0, -2.0, -0.5), (1.0, -2.0, -1.0), (3.0, -2.0, -2.0), (2.5, -2.0, -0.5), (3.0, -1.0, -1.0), (3.0, -2.0, -0.5), (1.5, -2.0, -0.5), (1.0, -2.0, -0.5), (-1.907e-06, -2.0, -0.5), (-1.0, -2.0, -1.0), (-1.0, -2.0, -0.5), (0.5, -0.5, -1.0), (-2.0, -2.0, -0.5), (3.0, 0.0, -3.0), (3.0, -0.5, -2.5), (3.0, -1.5, -2.5), (2.5, -0.5, -3.0), (2.5, 0.0, -3.0), (0.5, -1.0, -1.0), (1.0, -1.0, -3.0), (2.0, -2.0, -3.0), (2.5, -2.0, -3.0), (3.0, -1.5, -3.0), (3.0, -2.0, -2.5), (2.0, -1.5, -3.0), (2.5, -1.5, -3.0), (3.0, -2.0, -3.0), (3.0, -1.0, -3.0), (1.0, -1.0, -2.5), (2.0, -0.5, -3.0), (3.0, -1.5, -2.0), (1.5, -1.5, -3.0), (3.0, -1.0, -2.5), (1.5, -0.5, -3.0), (2.5, -2.0, -2.5), (2.0, -2.0, -2.5), (1.0, 0.0, -2.5), (2.5, -2.0, -1.5), (3.0, -0.5, -3.0), (1.5, -2.0, -1.5), (2.0, 0.0, -3.0), (1.5, -2.0, -2.0), (1.5, 0.0, -3.0), (1.0, -0.5, -3.0), (1.0, -2.0, -3.0), (1.5, -2.0, -1.0), (0.5, -2.0, -1.0), (2.0, -2.0, -1.0), (1.0, -0.5, -1.0), (1.0, 0.0, -1.0), (2.0, -2.0, -1.5), (-3.815e-06, 0.0, -1.0), (0.5, -1.5, -1.0), (-0.5, -0.5, -1.0), (-3.815e-06, -1.0, -1.0), (-2.5, -2.0, -1.0), (-0.5, 0.0, -1.0), (-1.0, -1.0, -1.0), (-3.815e-06, -1.5, -1.0), (-0.5, -1.5, -1.0), (-1.0, -0.5, -1.0), (-1.0, 0.0, -1.0), (-2.5, -0.5, -1.0), (-1.5, 0.0, -1.0), (-1.5, -1.0, -1.0), (-1.5, -2.0, -1.0), (-1.5, -0.5, -1.0), (-1.0, -1.5, -1.0), (-1.5, -1.5, -1.0), (-2.0, 0.0, -1.0), (-2.0, -1.0, -1.0), (-2.0, -0.5, -1.0), (-2.0, -2.0, -1.0), (-2.5, 0.0, -1.0), (-2.5, -1.0, -1.0), (-3.0, -0.5, -0.5), (-2.0, -1.5, -1.0), (-3.0, -1.0, -1.0), (-3.0, 0.0, -1.0), (-3.0, -0.5, -1.0), (-2.5, -1.5, -1.0), (-3.0, -2.0, -1.0), (-3.0, 0.0, -0.5), (-3.0, -1.5, -0.5), (-3.0, -1.0, -0.5), (-3.0, -1.5, -1.0), (-3.0, -2.0, -0.5), (-3.0, 0.0, -1.907e-05), (-3.0, -1.0, -1.907e-05)], [], [(142, 40, 38, 47), (53, 9, 93, 58), (94, 108, 113, 14), (33, 46, 6, 162), (11, 89, 88, 49), (58, 93, 89, 11), (152, 127, 85, 128), (47, 38, 29, 46), (39, 112, 25, 34), (7, 105, 107, 92), (38, 37, 27, 29), (147, 143, 91, 90), (92, 107, 110, 5), (32, 33, 162, 163), (46, 29, 36, 6), (24, 10, 0, 3), (13, 43, 104, 96), (133, 63, 40, 142), (96, 104, 105, 7), (80, 73, 68, 118), (3, 0, 43, 13), (50, 47, 46, 33), (49, 88, 20, 23), (21, 50, 33, 32), (40, 48, 37, 38), (51, 142, 47, 50), (83, 79, 76, 73), (82, 83, 73, 80), (129, 146, 82, 144), (73, 76, 69, 68), (29, 27, 115, 36), (77, 70, 61, 119), (137, 129, 144, 116), (42, 16, 15, 17), (57, 52, 23, 20), (5, 110, 108, 94), (14, 113, 112, 39), (63, 158, 48, 40), (34, 25, 16, 42), (72, 57, 20, 55), (157, 147, 90, 133), (116, 144, 78, 87), (144, 82, 80, 78), (41, 2, 95, 66), (157, 133, 142, 51), (65, 157, 51, 150), (70, 118, 72, 61), (66, 95, 9, 53), (136, 141, 146, 129), (119, 61, 17, 15), (61, 72, 55, 17), (64, 71, 75, 74), (141, 152, 128, 146), (146, 128, 83, 82), (128, 85, 79, 83), (74, 75, 2, 41), (87, 78, 70, 77), (143, 130, 102, 91), (154, 131, 130, 143), (59, 97, 81, 84), (78, 80, 118, 70), (118, 68, 57, 72), (68, 69, 52, 57), (84, 81, 71, 64), (130, 152, 141, 102), (140, 136, 129, 137), (139, 136, 140, 135), (201, 35, 4, 86), (131, 127, 152, 130), (65, 156, 147, 157), (156, 154, 143, 147), (86, 4, 97, 59), (89, 44, 45, 88), (44, 34, 42, 45), (88, 45, 55, 20), (45, 42, 17, 55), (9, 60, 56, 93), (60, 14, 39, 56), (93, 56, 44, 89), (56, 39, 34, 44), (2, 8, 12, 95), (8, 5, 94, 12), (95, 12, 60, 9), (12, 94, 14, 60), (71, 62, 54, 75), (62, 7, 92, 54), (75, 54, 8, 2), (54, 92, 5, 8), (97, 67, 98, 81), (67, 13, 96, 98), (81, 98, 62, 71), (98, 96, 7, 62), (35, 202, 99, 4), (202, 24, 3, 99), (4, 99, 67, 97), (99, 3, 13, 67), (10, 200, 100, 0), (0, 100, 126, 43), (43, 126, 103, 104), (104, 103, 124, 105), (105, 124, 106, 107), (107, 106, 122, 110), (110, 122, 111, 108), (108, 111, 121, 113), (113, 121, 120, 112), (112, 120, 114, 25), (25, 114, 117, 16), (16, 117, 119, 15), (114, 161, 19, 117), (117, 19, 77, 119), (121, 115, 159, 120), (120, 159, 161, 114), (122, 28, 160, 111), (111, 160, 115, 121), (124, 123, 109, 106), (106, 109, 28, 122), (126, 186, 179, 103), (103, 179, 123, 124), (200, 195, 169, 100), (100, 169, 186, 126), (63, 145, 30, 158), (148, 137, 116, 26), (91, 102, 139, 138), (102, 141, 136, 139), (138, 139, 135, 134), (145, 138, 134, 30), (135, 140, 137, 148), (134, 135, 148, 149), (30, 134, 149, 22), (158, 30, 22, 48), (26, 116, 87, 151), (27, 153, 159, 115), (155, 31, 164, 153), (37, 155, 153, 27), (153, 164, 161, 159), (164, 151, 19, 161), (151, 87, 77, 19), (31, 26, 151, 164), (48, 22, 155, 37), (22, 149, 31, 155), (90, 91, 138, 145), (133, 90, 145, 63), (150, 51, 50, 21), (149, 148, 26, 31), (163, 162, 125, 18), (162, 6, 132, 125), (6, 36, 166, 132), (36, 115, 160, 166), (18, 125, 101, 165), (125, 132, 168, 101), (132, 166, 172, 168), (166, 160, 28, 172), (165, 101, 167, 170), (101, 168, 1, 167), (168, 172, 173, 1), (172, 28, 109, 173), (170, 167, 174, 175), (167, 1, 171, 174), (1, 173, 181, 171), (173, 109, 123, 181), (175, 174, 180, 177), (174, 171, 178, 180), (171, 181, 182, 178), (181, 123, 179, 182), (177, 180, 185, 183), (180, 178, 184, 185), (178, 182, 190, 184), (182, 179, 186, 190), (183, 185, 176, 187), (185, 184, 188, 176), (184, 190, 194, 188), (190, 186, 169, 194), (187, 176, 193, 192), (176, 188, 191, 193), (188, 194, 199, 191), (194, 169, 195, 199), (192, 193, 189, 196), (193, 191, 198, 189), (191, 199, 197, 198), (199, 195, 200, 197), (196, 189, 35, 201), (189, 198, 202, 35), (198, 197, 24, 202), (197, 200, 10, 24)])
_uv = me_plane_001.uv_layers.new(name='UVMap')
_uv.uv.foreach_set('vector', [0.3125, 0.8907, 0.2969, 0.8907, 0.2969, 0.9062, 0.3125, 0.9062, 0.2968, 0.875, 0.2813, 0.875, 0.2813, 0.8906, 0.2968, 0.8906, 0.2656, 0.8593, 0.25, 0.8593, 0.25, 0.875, 0.2656, 0.875, 0.3281, 0.8907, 0.3125, 0.8907, 0.3125, 0.9062, 0.3281, 0.9062, 0.2968, 0.875, 0.2813, 0.875, 0.2813, 0.8906, 0.2968, 0.8906, 0.2968, 0.8907, 0.2813, 0.8907, 0.2813, 0.9062, 0.2968, 0.9062, 0.2968, 0.875, 0.2813, 0.875, 0.2813, 0.8906, 0.2968, 0.8906, 0.3125, 0.875, 0.2969, 0.875, 0.2969, 0.8906, 0.3125, 0.8906, 0.2656, 0.8593, 0.25, 0.8593, 0.25, 0.875, 0.2656, 0.875, 0.2657, 0.8437, 0.2812, 0.8437, 0.2812, 0.8593, 0.2657, 0.8593, 0.2968, 0.875, 0.2813, 0.875, 0.2813, 0.8906, 0.2968, 0.8906, 0.3281, 0.8907, 0.3125, 0.8907, 0.3125, 0.9062, 0.3281, 0.9062, 0.2656, 0.8593, 0.25, 0.8593, 0.25, 0.875, 0.2656, 0.875, 0.3437, 0.8907, 0.3282, 0.8907, 0.3282, 0.9062, 0.3437, 0.9062, 0.3125, 0.8907, 0.2969, 0.8907, 0.2969, 0.9062, 0.3125, 0.9062, 0.2656, 0.8593, 0.25, 0.8593, 0.25, 0.875, 0.2656, 0.875, 0.2657, 0.8437, 0.2812, 0.8437, 0.2812, 0.8593, 0.2657, 0.8593, 0.3125, 0.875, 0.2969, 0.875, 0.2969, 0.8906, 0.3125, 0.8906, 0.2656, 0.8593, 0.25, 0.8593, 0.25, 0.875, 0.2656, 0.875, 0.3125, 0.8907, 0.2969, 0.8907, 0.2969, 0.9062, 0.3125, 0.9062, 0.2656, 0.8593, 0.25, 0.8593, 0.25, 0.875, 0.2656, 0.875, 0.3281, 0.875, 0.3125, 0.875, 0.3125, 0.8906, 0.3281, 0.8906, 0.2968, 0.8907, 0.2813, 0.8907, 0.2813, 0.9062, 0.2968, 0.9062, 0.3437, 0.875, 0.3282, 0.875, 0.3282, 0.8906, 0.3437, 0.8906, 0.2968, 0.8907, 0.2813, 0.8907, 0.2813, 0.9062, 0.2968, 0.9062, 0.3281, 0.8907, 0.3125, 0.8907, 0.3125, 0.9062, 0.3281, 0.9062, 0.2968, 0.875, 0.2813, 0.875, 0.2813, 0.8906, 0.2968, 0.8906, 0.3125, 0.875, 0.2969, 0.875, 0.2969, 0.8906, 0.3125, 0.8906, 0.3281, 0.8907, 0.3125, 0.8907, 0.3125, 0.9062, 0.3281, 0.9062, 0.2968, 0.8907, 0.2813, 0.8907, 0.2813, 0.9062, 0.2968, 0.9062, 0.2968, 0.8907, 0.2813, 0.8907, 0.2813, 0.9062, 0.2968, 0.9062, 0.3437, 0.875, 0.3282, 0.875, 0.3282, 0.8906, 0.3437, 0.8906, 0.3437, 0.8907, 0.3282, 0.8907, 0.3282, 0.9062, 0.3437, 0.9062, 0.2656, 0.8593, 0.25, 0.8593, 0.25, 0.875, 0.2656, 0.875, 0.2968, 0.8907, 0.2813, 0.8907, 0.2813, 0.9062, 0.2968, 0.9062, 0.2657, 0.8437, 0.2812, 0.8437, 0.2812, 0.8593, 0.2657, 0.8593, 0.2657, 0.8437, 0.2812, 0.8437, 0.2812, 0.8593, 0.2657, 0.8593, 0.2968, 0.875, 0.2813, 0.875, 0.2813, 0.8906, 0.2968, 0.8906, 0.2656, 0.8593, 0.25, 0.8593, 0.25, 0.875, 0.2656, 0.875, 0.3125, 0.8907, 0.2969, 0.8907, 0.2969, 0.9062, 0.3125, 0.9062, 0.3437, 0.8907, 0.3282, 0.8907, 0.3282, 0.9062, 0.3437, 0.9062, 0.3437, 0.875, 0.3282, 0.875, 0.3282, 0.8906, 0.3437, 0.8906, 0.3281, 0.875, 0.3125, 0.875, 0.3125, 0.8906, 0.3281, 0.8906, 0.2968, 0.875, 0.2813, 0.875, 0.2813, 0.8906, 0.2968, 0.8906, 0.3281, 0.875, 0.3125, 0.875, 0.3125, 0.8906, 0.3281, 0.8906, 0.3437, 0.875, 0.3282, 0.875, 0.3282, 0.8906, 0.3437, 0.8906, 0.3281, 0.875, 0.3125, 0.875, 0.3125, 0.8906, 0.3281, 0.8906, 0.2968, 0.8907, 0.2813, 0.8907, 0.2813, 0.9062, 0.2968, 0.9062, 0.3281, 0.875, 0.3125, 0.875, 0.3125, 0.8906, 0.3281, 0.8906, 0.3437, 0.8907, 0.3282, 0.8907, 0.3282, 0.9062, 0.3437, 0.9062, 0.3281, 0.8907, 0.3125, 0.8907, 0.3125, 0.9062, 0.3281, 0.9062, 0.2968, 0.875, 0.2813, 0.875, 0.2813, 0.8906, 0.2968, 0.8906, 0.3125, 0.875, 0.2969, 0.875, 0.2969, 0.8906, 0.3125, 0.8906, 0.3125, 0.8907, 0.2969, 0.8907, 0.2969, 0.9062, 0.3125, 0.9062, 0.2968, 0.8907, 0.2813, 0.8907, 0.2813, 0.9062, 0.2968, 0.9062, 0.2968, 0.8907, 0.2813, 0.8907, 0.2813, 0.9062, 0.2968, 0.9062, 0.3437, 0.8907, 0.3282, 0.8907, 0.3282, 0.9062, 0.3437, 0.9062, 0.3125, 0.8907, 0.2969, 0.8907, 0.2969, 0.9062, 0.3125, 0.9062, 0.3125, 0.875, 0.2969, 0.875, 0.2969, 0.8906, 0.3125, 0.8906, 0.2968, 0.875, 0.2813, 0.875, 0.2813, 0.8906, 0.2968, 0.8906, 0.3281, 0.8907, 0.3125, 0.8907, 0.3125, 0.9062, 0.3281, 0.9062, 0.3125, 0.875, 0.2969, 0.875, 0.2969, 0.8906, 0.3125, 0.8906, 0.2968, 0.875, 0.2813, 0.875, 0.2813, 0.8906, 0.2968, 0.8906, 0.2968, 0.8907, 0.2813, 0.8907, 0.2813, 0.9062, 0.2968, 0.9062, 0.2968, 0.8907, 0.2813, 0.8907, 0.2813, 0.9062, 0.2968, 0.9062, 0.3437, 0.875, 0.3282, 0.875, 0.3282, 0.8906, 0.3437, 0.8906, 0.2968, 0.8907, 0.2813, 0.8907, 0.2813, 0.9062, 0.2968, 0.9062, 0.2968, 0.875, 0.2813, 0.875, 0.2813, 0.8906, 0.2968, 0.8906, 0.2968, 0.875, 0.2813, 0.875, 0.2813, 0.8906, 0.2968, 0.8906, 0.3437, 0.875, 0.3282, 0.875, 0.3282, 0.8906, 0.3437, 0.8906, 0.3281, 0.875, 0.3125, 0.875, 0.3125, 0.8906, 0.3281, 0.8906, 0.2968, 0.8907, 0.2813, 0.8907, 0.2813, 0.9062, 0.2968, 0.9062, 0.3437, 0.875, 0.3282, 0.875, 0.3282, 0.8906, 0.3437, 0.8906, 0.3281, 0.875, 0.3125, 0.875, 0.3125, 0.8906, 0.3281, 0.8906, 0.3437, 0.8907, 0.3282, 0.8907, 0.3282, 0.9062, 0.3437, 0.9062, 0.3281, 0.8907, 0.3125, 0.8907, 0.3125, 0.9062, 0.3281, 0.9062, 0.3437, 0.875, 0.3282, 0.875, 0.3282, 0.8906, 0.3437, 0.8906, 0.3281, 0.875, 0.3125, 0.875, 0.3125, 0.8906, 0.3281, 0.8906, 0.3437, 0.8907, 0.3282, 0.8907, 0.3282, 0.9062, 0.3437, 0.9062, 0.3281, 0.8907, 0.3125, 0.8907, 0.3125, 0.9062, 0.3281, 0.9062, 0.3437, 0.875, 0.3282, 0.875, 0.3282, 0.8906, 0.3437, 0.8906, 0.3281, 0.875, 0.3125, 0.875, 0.3125, 0.8906, 0.3281, 0.8906, 0.3437, 0.8907, 0.3282, 0.8907, 0.3282, 0.9062, 0.3437, 0.9062, 0.3281, 0.8907, 0.3125, 0.8907, 0.3125, 0.9062, 0.3281, 0.9062, 0.3437, 0.875, 0.3282, 0.875, 0.3282, 0.8906, 0.3437, 0.8906, 0.3281, 0.875, 0.3125, 0.875, 0.3125, 0.8906, 0.3281, 0.8906, 0.3437, 0.8907, 0.3282, 0.8907, 0.3282, 0.9062, 0.3437, 0.9062, 0.3281, 0.8907, 0.3125, 0.8907, 0.3125, 0.9062, 0.3281, 0.9062, 0.3437, 0.875, 0.3282, 0.875, 0.3282, 0.8906, 0.3437, 0.8906, 0.3281, 0.875, 0.3125, 0.875, 0.3125, 0.8906, 0.3281, 0.8906, 0.3437, 0.8907, 0.3282, 0.8907, 0.3282, 0.9062, 0.3437, 0.9062, 0.3281, 0.8907, 0.3125, 0.8907, 0.3125, 0.9062, 0.3281, 0.9062, 0.3437, 0.875, 0.3282, 0.875, 0.3282, 0.8906, 0.3437, 0.8906, 0.3281, 0.875, 0.3125, 0.875, 0.3125, 0.8906, 0.3281, 0.8906, 0.3437, 0.8907, 0.3282, 0.8907, 0.3282, 0.9062, 0.3437, 0.9062, 0.3281, 0.8907, 0.3125, 0.8907, 0.3125, 0.9062, 0.3281, 0.9062, 0.2812, 0.8438, 0.2657, 0.8438, 0.2657, 0.8593, 0.2812, 0.8593, 0.2812, 0.8594, 0.2657, 0.8594, 0.2657, 0.875, 0.2812, 0.875, 0.2812, 0.8438, 0.2657, 0.8438, 0.2657, 0.8593, 0.2812, 0.8593, 0.2812, 0.8594, 0.2657, 0.8594, 0.2657, 0.875, 0.2812, 0.875, 0.2812, 0.8438, 0.2657, 0.8438, 0.2657, 0.8593, 0.2812, 0.8593, 0.2812, 0.8594, 0.2657, 0.8594, 0.2657, 0.875, 0.2812, 0.875, 0.2812, 0.8438, 0.2657, 0.8438, 0.2657, 0.8593, 0.2812, 0.8593, 0.2812, 0.8594, 0.2657, 0.8594, 0.2657, 0.875, 0.2812, 0.875, 0.2812, 0.8438, 0.2657, 0.8438, 0.2657, 0.8593, 0.2812, 0.8593, 0.2812, 0.8594, 0.2657, 0.8594, 0.2657, 0.875, 0.2812, 0.875, 0.2812, 0.8438, 0.2657, 0.8438, 0.2657, 0.8593, 0.2812, 0.8593, 0.2813, 0.9062, 0.2813, 0.8906, 0.2968, 0.8906, 0.2968, 0.9062, 0.2969, 0.8906, 0.2969, 0.875, 0.3125, 0.875, 0.3125, 0.8906, 0.2657, 0.8593, 0.2657, 0.875, 0.2812, 0.875, 0.2812, 0.8593, 0.3125, 0.8906, 0.3125, 0.875, 0.2969, 0.875, 0.2969, 0.8906, 0.3125, 0.8906, 0.3125, 0.875, 0.2969, 0.875, 0.2969, 0.8906, 0.2656, 0.8438, 0.25, 0.8438, 0.25, 0.8593, 0.2656, 0.8593, 0.2656, 0.8594, 0.25, 0.8594, 0.25, 0.875, 0.2656, 0.875, 0.2656, 0.8438, 0.25, 0.8438, 0.25, 0.8593, 0.2656, 0.8593, 0.2656, 0.8594, 0.25, 0.8594, 0.25, 0.875, 0.2656, 0.875, 0.2656, 0.8438, 0.25, 0.8438, 0.25, 0.8593, 0.2656, 0.8593, 0.2656, 0.8594, 0.25, 0.8594, 0.25, 0.875, 0.2656, 0.875, 0.2656, 0.8438, 0.25, 0.8438, 0.25, 0.8593, 0.2656, 0.8593, 0.2656, 0.8594, 0.25, 0.8594, 0.25, 0.875, 0.2656, 0.875, 0.3437, 0.8907, 0.3282, 0.8907, 0.3282, 0.9062, 0.3437, 0.9062, 0.2657, 0.8593, 0.2812, 0.8593, 0.2812, 0.875, 0.2657, 0.875, 0.3125, 0.875, 0.2969, 0.875, 0.2969, 0.8906, 0.3125, 0.8906, 0.2968, 0.875, 0.2813, 0.875, 0.2813, 0.8906, 0.2968, 0.8906, 0.3125, 0.8907, 0.2969, 0.8907, 0.2969, 0.9062, 0.3125, 0.9062, 0.3281, 0.8907, 0.3125, 0.8907, 0.3125, 0.9062, 0.3281, 0.9062, 0.2657, 0.8593, 0.2812, 0.8593, 0.2812, 0.875, 0.2657, 0.875, 0.3125, 0.875, 0.2969, 0.875, 0.2969, 0.8906, 0.3125, 0.8906, 0.3281, 0.875, 0.3125, 0.875, 0.3125, 0.8906, 0.3281, 0.8906, 0.25, 0.875, 0.2656, 0.875, 0.2656, 0.8593, 0.25, 0.8593, 0.2657, 0.8593, 0.2812, 0.8593, 0.2812, 0.875, 0.2657, 0.875, 0.25, 0.875, 0.2656, 0.875, 0.2656, 0.8593, 0.25, 0.8593, 0.3281, 0.875, 0.3125, 0.875, 0.3125, 0.8906, 0.3281, 0.8906, 0.25, 0.875, 0.2656, 0.875, 0.2656, 0.8593, 0.25, 0.8593, 0.3281, 0.8907, 0.3125, 0.8907, 0.3125, 0.9062, 0.3281, 0.9062, 0.3125, 0.8907, 0.2969, 0.8907, 0.2969, 0.9062, 0.3125, 0.9062, 0.2657, 0.875, 0.2812, 0.875, 0.2812, 0.8593, 0.2657, 0.8593, 0.3125, 0.875, 0.2969, 0.875, 0.2969, 0.8906, 0.3125, 0.8906, 0.25, 0.875, 0.2656, 0.875, 0.2656, 0.8593, 0.25, 0.8593, 0.3281, 0.8907, 0.3125, 0.8907, 0.3125, 0.9062, 0.3281, 0.9062, 0.3281, 0.875, 0.3125, 0.875, 0.3125, 0.8906, 0.3281, 0.8906, 0.3437, 0.875, 0.3282, 0.875, 0.3282, 0.8906, 0.3437, 0.8906, 0.3437, 0.8907, 0.3282, 0.8907, 0.3282, 0.9062, 0.3437, 0.9062, 0.3125, 0.8907, 0.2969, 0.8907, 0.2969, 0.9062, 0.3125, 0.9062, 0.3437, 0.875, 0.3282, 0.875, 0.3282, 0.8906, 0.3437, 0.8906, 0.3281, 0.875, 0.3125, 0.875, 0.3125, 0.8906, 0.3281, 0.8906, 0.3125, 0.875, 0.2969, 0.875, 0.2969, 0.8906, 0.3125, 0.8906, 0.2968, 0.875, 0.2813, 0.875, 0.2813, 0.8906, 0.2968, 0.8906, 0.3437, 0.8907, 0.3282, 0.8907, 0.3282, 0.9062, 0.3437, 0.9062, 0.3281, 0.8907, 0.3125, 0.8907, 0.3125, 0.9062, 0.3281, 0.9062, 0.3125, 0.8907, 0.2969, 0.8907, 0.2969, 0.9062, 0.3125, 0.9062, 0.2968, 0.8907, 0.2813, 0.8907, 0.2813, 0.9062, 0.2968, 0.9062, 0.3437, 0.875, 0.3282, 0.875, 0.3282, 0.8906, 0.3437, 0.8906, 0.3281, 0.875, 0.3125, 0.875, 0.3125, 0.8906, 0.3281, 0.8906, 0.3125, 0.875, 0.2969, 0.875, 0.2969, 0.8906, 0.3125, 0.8906, 0.2968, 0.875, 0.2813, 0.875, 0.2813, 0.8906, 0.2968, 0.8906, 0.3437, 0.8907, 0.3282, 0.8907, 0.3282, 0.9062, 0.3437, 0.9062, 0.3281, 0.8907, 0.3125, 0.8907, 0.3125, 0.9062, 0.3281, 0.9062, 0.3125, 0.8907, 0.2969, 0.8907, 0.2969, 0.9062, 0.3125, 0.9062, 0.2968, 0.8907, 0.2813, 0.8907, 0.2813, 0.9062, 0.2968, 0.9062, 0.3437, 0.875, 0.3282, 0.875, 0.3282, 0.8906, 0.3437, 0.8906, 0.3281, 0.875, 0.3125, 0.875, 0.3125, 0.8906, 0.3281, 0.8906, 0.3125, 0.875, 0.2969, 0.875, 0.2969, 0.8906, 0.3125, 0.8906, 0.2968, 0.875, 0.2813, 0.875, 0.2813, 0.8906, 0.2968, 0.8906, 0.3437, 0.8907, 0.3282, 0.8907, 0.3282, 0.9062, 0.3437, 0.9062, 0.3281, 0.8907, 0.3125, 0.8907, 0.3125, 0.9062, 0.3281, 0.9062, 0.3125, 0.8907, 0.2969, 0.8907, 0.2969, 0.9062, 0.3125, 0.9062, 0.2968, 0.8907, 0.2813, 0.8907, 0.2813, 0.9062, 0.2968, 0.9062, 0.3437, 0.875, 0.3282, 0.875, 0.3282, 0.8906, 0.3437, 0.8906, 0.3281, 0.875, 0.3125, 0.875, 0.3125, 0.8906, 0.3281, 0.8906, 0.3125, 0.875, 0.2969, 0.875, 0.2969, 0.8906, 0.3125, 0.8906, 0.2968, 0.875, 0.2813, 0.875, 0.2813, 0.8906, 0.2968, 0.8906, 0.3437, 0.8907, 0.3282, 0.8907, 0.3282, 0.9062, 0.3437, 0.9062, 0.3281, 0.8907, 0.3125, 0.8907, 0.3125, 0.9062, 0.3281, 0.9062, 0.3125, 0.8907, 0.2969, 0.8907, 0.2969, 0.9062, 0.3125, 0.9062, 0.2968, 0.8907, 0.2813, 0.8907, 0.2813, 0.9062, 0.2968, 0.9062, 0.3437, 0.875, 0.3282, 0.875, 0.3282, 0.8906, 0.3437, 0.8906, 0.3281, 0.875, 0.3125, 0.875, 0.3125, 0.8906, 0.3281, 0.8906, 0.3125, 0.875, 0.2969, 0.875, 0.2969, 0.8906, 0.3125, 0.8906, 0.2968, 0.875, 0.2813, 0.875, 0.2813, 0.8906, 0.2968, 0.8906, 0.3437, 0.8907, 0.3282, 0.8907, 0.3282, 0.9062, 0.3437, 0.9062, 0.3281, 0.8907, 0.3125, 0.8907, 0.3125, 0.9062, 0.3281, 0.9062, 0.3125, 0.8907, 0.2969, 0.8907, 0.2969, 0.9062, 0.3125, 0.9062, 0.2968, 0.8907, 0.2813, 0.8907, 0.2813, 0.9062, 0.2968, 0.9062])
me_plane_001.materials.append(mat_spritesheet_col)
me_plane_001.materials.append(mat_spritesheet_col_1)
me_plane_001.use_remesh_fix_poles = True
me_plane_001.use_remesh_preserve_attributes = False
me_plane_001.use_mirror_vertex_groups = False
me_plane_001.update()
me_plane_003 = bpy.data.meshes.new('Plane.003')
me_plane_003.from_pydata([(-1.22, -2.795, 2.59), (-1.47, -2.795, 2.59), (-1.22, -3.045, 2.59), (-1.47, -3.295, 2.59), (-0.97, -3.295, 2.59), (-0.97, -3.045, 2.59), (-1.22, -2.795, 2.34), (-1.47, -2.795, 2.34), (-1.22, -3.045, 2.34), (-1.47, -3.295, 2.34), (-0.97, -3.295, 2.34), (-0.97, -3.045, 2.34), (-1.47, -2.795, 2.84), (-1.47, -3.295, 2.84), (-0.97, -3.295, 2.84), (0.0, -3.295, 2.59), (0.0, -3.295, 2.84), (-1.22, -2.795, 2.84), (-1.22, -3.045, 2.84), (-0.97, -3.045, 2.84), (0.0, -3.045, 2.59), (0.0, -3.045, 2.84), (-1.22, 0.0, 2.59), (-1.47, 0.0, 2.59), (-1.47, 0.0, 2.84), (-1.22, 0.0, 2.84), (-0.2425, -3.295, 2.59), (-0.485, -3.295, 2.59), (-0.7275, -3.295, 2.59), (-0.7275, -3.295, 2.84), (-0.485, -3.295, 2.84), (-0.2425, -3.295, 2.84), (-0.2425, -3.045, 2.84), (-0.485, -3.045, 2.84), (-0.7275, -3.045, 2.84), (-0.7275, -3.045, 2.59), (-0.485, -3.045, 2.59), (-0.2425, -3.045, 2.59), (-1.22, -0.2541, 2.59), (-1.22, -0.5082, 2.59), (-1.22, -0.7623, 2.59), (-1.22, -1.016, 2.59), (-1.22, -1.27, 2.59), (-1.22, -1.525, 2.59), (-1.22, -1.779, 2.59), (-1.22, -2.033, 2.59), (-1.22, -2.287, 2.59), (-1.22, -2.541, 2.59), (-1.22, -2.541, 2.84), (-1.22, -2.287, 2.84), (-1.22, -2.033, 2.84), (-1.22, -1.779, 2.84), (-1.22, -1.525, 2.84), (-1.22, -1.27, 2.84), (-1.22, -1.016, 2.84), (-1.22, -0.7623, 2.84), (-1.22, -0.5082, 2.84), (-1.22, -0.2541, 2.84), (-1.47, -0.2541, 2.84), (-1.47, -0.5082, 2.84), (-1.47, -0.7623, 2.84), (-1.47, -1.016, 2.84), (-1.47, -1.27, 2.84), (-1.47, -1.525, 2.84), (-1.47, -1.779, 2.84), (-1.47, -2.033, 2.84), (-1.47, -2.287, 2.84), (-1.47, -2.541, 2.84), (-1.47, -2.541, 2.59), (-1.47, -2.287, 2.59), (-1.47, -2.033, 2.59), (-1.47, -1.779, 2.59), (-1.47, -1.525, 2.59), (-1.47, -1.27, 2.59), (-1.47, -1.016, 2.59), (-1.47, -0.7623, 2.59), (-1.47, -0.5082, 2.59), (-1.47, -0.2541, 2.59)], [], [(6, 8, 9, 7), (11, 10, 9, 8), (3, 9, 10, 4), (1, 7, 9, 3), (0, 6, 7, 1), (4, 10, 11, 5), (2, 8, 6, 0), (5, 11, 8, 2), (4, 14, 13, 3), (3, 13, 12, 1), (26, 15, 16, 31), (2, 18, 19, 5), (0, 17, 18, 2), (32, 21, 20, 37), (37, 20, 15, 26), (38, 22, 25, 57), (58, 24, 23, 77), (77, 23, 22, 38), (31, 16, 21, 32), (58, 57, 25, 24), (14, 19, 18, 13), (13, 18, 17, 12), (14, 29, 34, 19), (29, 30, 33, 34), (30, 31, 32, 33), (5, 35, 28, 4), (35, 36, 27, 28), (36, 37, 26, 27), (19, 34, 35, 5), (34, 33, 36, 35), (33, 32, 37, 36), (4, 28, 29, 14), (28, 27, 30, 29), (27, 26, 31, 30), (12, 17, 48, 67), (67, 48, 49, 66), (66, 49, 50, 65), (65, 50, 51, 64), (64, 51, 52, 63), (63, 52, 53, 62), (62, 53, 54, 61), (61, 54, 55, 60), (60, 55, 56, 59), (59, 56, 57, 58), (1, 68, 47, 0), (68, 69, 46, 47), (69, 70, 45, 46), (70, 71, 44, 45), (71, 72, 43, 44), (72, 73, 42, 43), (73, 74, 41, 42), (74, 75, 40, 41), (75, 76, 39, 40), (76, 77, 38, 39), (12, 67, 68, 1), (67, 66, 69, 68), (66, 65, 70, 69), (65, 64, 71, 70), (64, 63, 72, 71), (63, 62, 73, 72), (62, 61, 74, 73), (61, 60, 75, 74), (60, 59, 76, 75), (59, 58, 77, 76), (0, 47, 48, 17), (47, 46, 49, 48), (46, 45, 50, 49), (45, 44, 51, 50), (44, 43, 52, 51), (43, 42, 53, 52), (42, 41, 54, 53), (41, 40, 55, 54), (40, 39, 56, 55), (39, 38, 57, 56)])
_uv = me_plane_003.uv_layers.new(name='UVMap')
_uv.uv.foreach_set('vector', [0.2813, 0.8906, 0.2813, 0.8984, 0.2968, 0.9062, 0.2968, 0.8906, 0.2813, 0.8984, 0.2813, 0.9062, 0.2968, 0.9062, 0.2891, 0.8984, 0.2657, 0.875, 0.2812, 0.875, 0.2812, 0.8593, 0.2657, 0.8593, 0.2657, 0.875, 0.2812, 0.875, 0.2812, 0.8593, 0.2657, 0.8593, 0.2813, 0.9062, 0.2968, 0.9062, 0.2968, 0.9062, 0.2813, 0.9062, 0.2813, 0.9062, 0.2968, 0.9062, 0.2968, 0.8984, 0.2813, 0.8984, 0.2813, 0.9062, 0.2968, 0.9062, 0.2968, 0.8984, 0.2813, 0.8984, 0.2813, 0.9062, 0.2968, 0.9062, 0.2968, 0.9062, 0.2813, 0.9062, 0.2968, 0.8906, 0.2813, 0.8906, 0.2813, 0.9062, 0.2968, 0.9062, 0.2968, 0.8906, 0.2813, 0.8906, 0.2813, 0.9062, 0.2968, 0.9062, 0.2812, 0.8671, 0.2812, 0.875, 0.2657, 0.875, 0.2657, 0.8671, 0.2968, 0.9062, 0.2813, 0.9062, 0.2813, 0.9062, 0.2968, 0.9062, 0.2968, 0.8984, 0.2813, 0.8984, 0.2813, 0.9062, 0.2968, 0.9062, 0.2657, 0.8671, 0.2657, 0.875, 0.2812, 0.875, 0.2812, 0.8671, 0.0, 0.0, 0.0, 0.0, 0.0, 0.0, 0.0, 0.0, 0.2812, 0.8749, 0.2812, 0.8671, 0.2657, 0.8671, 0.2657, 0.8749, 0.2657, 0.8671, 0.2657, 0.8749, 0.2812, 0.8749, 0.2812, 0.8671, 0.0, 0.0, 0.0, 0.0, 0.0, 0.0, 0.0, 0.0, 0.2968, 0.9062, 0.2968, 0.8984, 0.2813, 0.8984, 0.2813, 0.9062, 0.2968, 0.9061, 0.2813, 0.9061, 0.2813, 0.8983, 0.2968, 0.8983, 0.2968, 0.8906, 0.2813, 0.8906, 0.2813, 0.8984, 0.2968, 0.9062, 0.2968, 0.9062, 0.2813, 0.8984, 0.2813, 0.8906, 0.2968, 0.8906, 0.2968, 0.9062, 0.2968, 0.8984, 0.2813, 0.8984, 0.2813, 0.9062, 0.2968, 0.9062, 0.2968, 0.8984, 0.2813, 0.8984, 0.2813, 0.9062, 0.2968, 0.9062, 0.2968, 0.8984, 0.2813, 0.8984, 0.2813, 0.9062, 0.0, 0.0, 0.0, 0.0, 0.0, 0.0, 0.0, 0.0, 0.0, 0.0, 0.0, 0.0, 0.0, 0.0, 0.0, 0.0, 0.0, 0.0, 0.0, 0.0, 0.0, 0.0, 0.0, 0.0, 0.2657, 0.8671, 0.2657, 0.875, 0.2812, 0.875, 0.2812, 0.8671, 0.2657, 0.8671, 0.2657, 0.875, 0.2812, 0.875, 0.2812, 0.8671, 0.2657, 0.8671, 0.2657, 0.875, 0.2812, 0.875, 0.2812, 0.8671, 0.2812, 0.8671, 0.2812, 0.875, 0.2657, 0.875, 0.2657, 0.8671, 0.2812, 0.8671, 0.2812, 0.875, 0.2657, 0.875, 0.2657, 0.8671, 0.2812, 0.8671, 0.2812, 0.875, 0.2657, 0.875, 0.2657, 0.8671, 0.2968, 0.9061, 0.2813, 0.9061, 0.2813, 0.8983, 0.2968, 0.8983, 0.2968, 0.9061, 0.2813, 0.9061, 0.2813, 0.8983, 0.2968, 0.8983, 0.2968, 0.9061, 0.2813, 0.9061, 0.2813, 0.8983, 0.2968, 0.8983, 0.2968, 0.9061, 0.2813, 0.9061, 0.2813, 0.8983, 0.2968, 0.8983, 0.2968, 0.9061, 0.2813, 0.9061, 0.2813, 0.8983, 0.2968, 0.8983, 0.2968, 0.9061, 0.2813, 0.9061, 0.2813, 0.8983, 0.2968, 0.8983, 0.2968, 0.9061, 0.2813, 0.9061, 0.2813, 0.8983, 0.2968, 0.8983, 0.2968, 0.9061, 0.2813, 0.9061, 0.2813, 0.8983, 0.2968, 0.8983, 0.2968, 0.9061, 0.2813, 0.9061, 0.2813, 0.8983, 0.2968, 0.8983, 0.2968, 0.9061, 0.2813, 0.9061, 0.2813, 0.8983, 0.2968, 0.8983, 0.0, 0.0, 0.0, 0.0, 0.0, 0.0, 0.0, 0.0, 0.0, 0.0, 0.0, 0.0, 0.0, 0.0, 0.0, 0.0, 0.0, 0.0, 0.0, 0.0, 0.0, 0.0, 0.0, 0.0, 0.0, 0.0, 0.0, 0.0, 0.0, 0.0, 0.0, 0.0, 0.0, 0.0, 0.0, 0.0, 0.0, 0.0, 0.0, 0.0, 0.0, 0.0, 0.0, 0.0, 0.0, 0.0, 0.0, 0.0, 0.0, 0.0, 0.0, 0.0, 0.0, 0.0, 0.0, 0.0, 0.0, 0.0, 0.0, 0.0, 0.0, 0.0, 0.0, 0.0, 0.0, 0.0, 0.0, 0.0, 0.0, 0.0, 0.0, 0.0, 0.0, 0.0, 0.0, 0.0, 0.0, 0.0, 0.0, 0.0, 0.2657, 0.8671, 0.2657, 0.8749, 0.2812, 0.8749, 0.2812, 0.8671, 0.2657, 0.8671, 0.2657, 0.8749, 0.2812, 0.8749, 0.2812, 0.8671, 0.2657, 0.8671, 0.2657, 0.8749, 0.2812, 0.8749, 0.2812, 0.8671, 0.2657, 0.8671, 0.2657, 0.8749, 0.2812, 0.8749, 0.2812, 0.8671, 0.2657, 0.8671, 0.2657, 0.8749, 0.2812, 0.8749, 0.2812, 0.8671, 0.2657, 0.8671, 0.2657, 0.8749, 0.2812, 0.8749, 0.2812, 0.8671, 0.2657, 0.8671, 0.2657, 0.8749, 0.2812, 0.8749, 0.2812, 0.8671, 0.2657, 0.8671, 0.2657, 0.8749, 0.2812, 0.8749, 0.2812, 0.8671, 0.2657, 0.8671, 0.2657, 0.8749, 0.2812, 0.8749, 0.2812, 0.8671, 0.2657, 0.8671, 0.2657, 0.8749, 0.2812, 0.8749, 0.2812, 0.8671, 0.2812, 0.8749, 0.2812, 0.8671, 0.2657, 0.8671, 0.2657, 0.8749, 0.2812, 0.8749, 0.2812, 0.8671, 0.2657, 0.8671, 0.2657, 0.8749, 0.2812, 0.8749, 0.2812, 0.8671, 0.2657, 0.8671, 0.2657, 0.8749, 0.2812, 0.8749, 0.2812, 0.8671, 0.2657, 0.8671, 0.2657, 0.8749, 0.2812, 0.8749, 0.2812, 0.8671, 0.2657, 0.8671, 0.2657, 0.8749, 0.2812, 0.8749, 0.2812, 0.8671, 0.2657, 0.8671, 0.2657, 0.8749, 0.2812, 0.8749, 0.2812, 0.8671, 0.2657, 0.8671, 0.2657, 0.8749, 0.2812, 0.8749, 0.2812, 0.8671, 0.2657, 0.8671, 0.2657, 0.8749, 0.2812, 0.8749, 0.2812, 0.8671, 0.2657, 0.8671, 0.2657, 0.8749, 0.2812, 0.8749, 0.2812, 0.8671, 0.2657, 0.8671, 0.2657, 0.8749])
me_plane_003.materials.append(mat_spritesheet_col_1)
me_plane_003.use_remesh_fix_poles = True
me_plane_003.use_remesh_preserve_attributes = False
me_plane_003.use_mirror_vertex_groups = False
me_plane_003.update()

# ---- objects
ob_cube = bpy.data.objects.new('Cube', me_cube)
ob_light = bpy.data.objects.new('Light', light_light)
ob_camera = bpy.data.objects.new('Camera', cam_camera)
ob_cube_001 = bpy.data.objects.new('Cube.001', me_cube_001)
ob_cube_002 = bpy.data.objects.new('Cube.002', me_cube_002)
ob_cube_003 = bpy.data.objects.new('Cube.003', me_cube_003)
ob_cube_004 = bpy.data.objects.new('Cube.004', me_cube_004)
ob_cube_005 = bpy.data.objects.new('Cube.005', me_cube_005)
ob_cube_006 = bpy.data.objects.new('Cube.006', me_cube_006)
ob_cube_007 = bpy.data.objects.new('Cube.007', me_cube_007)
ob_cube_008 = bpy.data.objects.new('Cube.008', me_cube_008)
ob_cube_009 = bpy.data.objects.new('Cube.009', me_cube_009)
ob_plane = bpy.data.objects.new('Plane', me_plane)
ob_plane_001 = bpy.data.objects.new('Plane.001', me_plane_001)
ob_plane_003 = bpy.data.objects.new('Plane.003', me_plane_003)

# ---- transforms, parenting, visibility, modifiers, constraints
ob_cube.location = (0.0, 0.0, 0.0)
ob_cube.lock_rotations_4d = False
ob_cube.empty_display_type = 'ARROWS'
ob_cube.lineart.crease_threshold = 0.0
_m = ob_cube.modifiers.new('Mirror', 'MIRROR')
_m.use_axis = (True, True, False)
_m.use_clip = True
ob_light.location = (4.076, 1.005, 5.904)
ob_light.rotation_euler = (0.6503, 0.05522, 1.866)
ob_light.lock_rotations_4d = False
ob_light.empty_display_type = 'ARROWS'
ob_light.color = (0.0, 0.0, 0.0, 0.0)
ob_light.lineart.crease_threshold = 0.0
ob_camera.location = (-19.64, -134.2, 53.07)
ob_camera.rotation_euler = (1.274, 0.01387, -0.01767)
ob_camera.scale = (1.0, 1.0, 1.0)
ob_camera.lock_rotations_4d = False
ob_camera.empty_display_type = 'ARROWS'
ob_camera.color = (0.0, 0.0, 0.0, 0.0)
ob_camera.display_type = 'WIRE'
ob_camera.lineart.crease_threshold = 0.0
ob_cube_001.location = (-10.07, 0.0, 26.72)
ob_cube_001.lineart.crease_threshold = 0.0
_m = ob_cube_001.modifiers.new('Mirror', 'MIRROR')
_m = ob_cube_001.modifiers.new('Array', 'ARRAY')
_m.count = 16
_m.use_merge_vertices = True
_m = ob_cube_001.modifiers.new('Solidify', 'SOLIDIFY')
_m.thickness = 0.125
_m.offset = 1.0
_m.use_even_offset = True
ob_cube_002.location = (-36.17, 0.0, 26.72)
ob_cube_002.lineart.crease_threshold = 0.0
_m = ob_cube_002.modifiers.new('Mirror', 'MIRROR')
_m = ob_cube_002.modifiers.new('Array', 'ARRAY')
_m.count = 12
_m.use_merge_vertices = True
_m = ob_cube_002.modifiers.new('Solidify', 'SOLIDIFY')
_m.thickness = 0.125
_m.offset = 1.0
_m.use_even_offset = True
ob_cube_003.location = (-10.07, 0.0, 26.72)
ob_cube_003.lineart.crease_threshold = 0.0
_m = ob_cube_003.modifiers.new('Mirror', 'MIRROR')
_m.use_axis = (False, True, False)
_m = ob_cube_003.modifiers.new('Solidify', 'SOLIDIFY')
_m.thickness = 0.125
_m.offset = 0.0
_m.use_even_offset = True
ob_cube_004.location = (-11.97, 0.0, 26.72)
ob_cube_004.lineart.crease_threshold = 0.0
_m = ob_cube_004.modifiers.new('Mirror', 'MIRROR')
_m.use_axis = (False, True, False)
_m = ob_cube_004.modifiers.new('Solidify', 'SOLIDIFY')
_m.thickness = 0.125
_m.offset = 0.0
_m.use_even_offset = True
ob_cube_005.location = (-10.07, 0.0, 28.94)
ob_cube_005.lineart.crease_threshold = 0.0
_m = ob_cube_005.modifiers.new('Mirror', 'MIRROR')
_m.use_axis = (False, True, False)
_m = ob_cube_005.modifiers.new('Solidify', 'SOLIDIFY')
_m.thickness = 0.125
_m.offset = 0.0
_m.use_even_offset = True
ob_cube_006.location = (-10.07, 0.0, 28.94)
ob_cube_006.lineart.crease_threshold = 0.0
_m = ob_cube_006.modifiers.new('Mirror', 'MIRROR')
_m.use_axis = (False, True, False)
_m = ob_cube_006.modifiers.new('Solidify', 'SOLIDIFY')
_m.thickness = 0.125
_m.offset = 0.0
_m.use_even_offset = True
ob_cube_007.location = (-10.07, 0.0, 28.94)
ob_cube_007.lineart.crease_threshold = 0.0
_m = ob_cube_007.modifiers.new('Mirror', 'MIRROR')
_m.use_axis = (False, True, False)
_m = ob_cube_007.modifiers.new('Solidify', 'SOLIDIFY')
_m.thickness = 0.125
_m.offset = 0.0
_m.use_even_offset = True
ob_cube_008.location = (-10.07, 0.0, 28.94)
ob_cube_008.lineart.crease_threshold = 0.0
_m = ob_cube_008.modifiers.new('Mirror', 'MIRROR')
_m.use_axis = (False, True, False)
_m = ob_cube_008.modifiers.new('Solidify', 'SOLIDIFY')
_m.thickness = 0.125
_m.offset = 0.0
_m.use_even_offset = True
ob_cube_009.location = (0.0, 0.0, 0.0)
ob_cube_009.lock_rotations_4d = False
ob_cube_009.empty_display_type = 'ARROWS'
ob_cube_009.lineart.crease_threshold = 0.0
_m = ob_cube_009.modifiers.new('Mirror', 'MIRROR')
_m.use_axis = (False, True, False)
_m.use_clip = True
ob_plane.location = (19.04, 0.0, 24.72)
ob_plane.lineart.crease_threshold = 0.0
ob_plane_001.location = (0.0, 0.0, 24.72)
ob_plane_001.lineart.crease_threshold = 0.0
_m = ob_plane_001.modifiers.new('Mirror', 'MIRROR')
_m.use_axis = (False, True, False)
ob_plane_003.location = (0.0, 0.0, 0.0)
ob_plane_003.lineart.crease_threshold = 0.0
_m = ob_plane_003.modifiers.new('Mirror', 'MIRROR')
_m.use_axis = (True, True, False)
_m.use_clip = True

# ---- collection membership
col_collection.objects.link(ob_cube)
col_collection.objects.link(ob_light)
col_collection.objects.link(ob_camera)
col_collection.objects.link(ob_cube_001)
col_collection.objects.link(ob_cube_002)
col_collection.objects.link(ob_cube_003)
col_collection.objects.link(ob_cube_004)
col_collection.objects.link(ob_cube_005)
col_collection.objects.link(ob_cube_006)
col_collection.objects.link(ob_cube_007)
col_collection.objects.link(ob_cube_008)
col_collection.objects.link(ob_cube_009)
col_collection.objects.link(ob_plane)
col_collection.objects.link(ob_plane_001)
col_collection.objects.link(ob_plane_003)

# ---- scene / render settings (as saved in the file)
scene.camera = ob_camera
scene.frame_start = 1; scene.frame_end = 250; scene.frame_set(2)
scene.render.engine = 'BLENDER_EEVEE_NEXT'
scene.cycles.use_denoising = False
scene.cycles.samples = 128
scene.cycles.sampling_pattern = 'TABULATED_SOBOL'
scene.cycles.use_adaptive_sampling = False
scene.cycles.use_light_tree = False
scene.eevee.taa_samples = 1
scene.eevee.use_taa_reprojection = False
scene.view_settings.view_transform = 'Standard'
bpy.context.view_layer.update()
